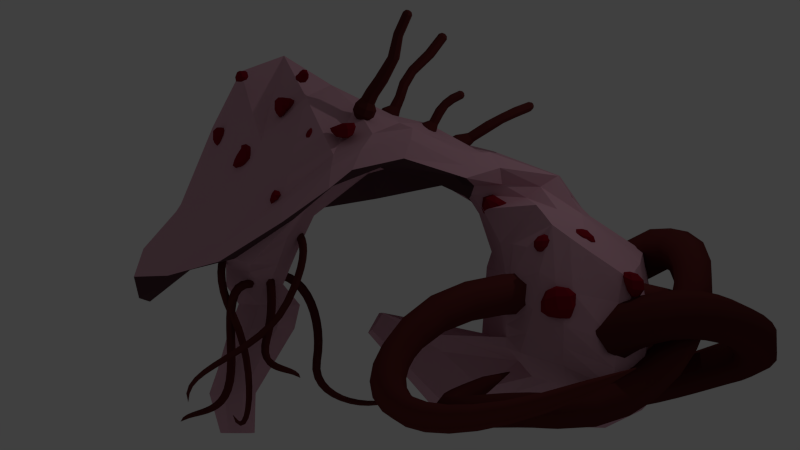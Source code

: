 # Source: fungus_creature.blend  (saved by Blender 2.72.0; exported with 4.5.12 LTS)
import bpy
from mathutils import Matrix  # noqa: F401  (used for matrix-valued properties, if any)

bpy.ops.wm.read_factory_settings(use_empty=True)
scene = bpy.context.scene
scene.name = 'Scene'

# ---- collections
col_collection_1 = bpy.data.collections.new('Collection 1'); scene.collection.children.link(col_collection_1)

# ---- materials (node trees are filled in below, after node groups)
mat_ichor = bpy.data.materials.new('ichor')
mat_ichor.alpha_threshold = 0.0
mat_ichor.use_transparent_shadow = False
mat_ichor.diffuse_color = (0.2462, 0.005496, 0.0161, 1.0)
mat_ichor.roughness = 0.5
mat_fungus_body_pink = bpy.data.materials.new('fungus_body_pink')
mat_fungus_body_pink.alpha_threshold = 0.0
mat_fungus_body_pink.use_transparent_shadow = False
mat_fungus_body_pink.diffuse_color = (0.6619, 0.3585, 0.445, 1.0)
mat_fungus_body_pink.roughness = 0.5
mat_fungus_underside = bpy.data.materials.new('fungus_underside')
mat_fungus_underside.alpha_threshold = 0.0
mat_fungus_underside.use_transparent_shadow = False
mat_fungus_underside.diffuse_color = (0.1107, 0.05297, 0.06534, 1.0)
mat_fungus_underside.roughness = 0.5
mat_tendril_red = bpy.data.materials.new('tendril_red')
mat_tendril_red.alpha_threshold = 0.0
mat_tendril_red.use_transparent_shadow = False
mat_tendril_red.diffuse_color = (0.1149, 0.02297, 0.02179, 1.0)
mat_tendril_red.roughness = 0.5
mat_tendril_red_dark = bpy.data.materials.new('tendril_red_dark')
mat_tendril_red_dark.alpha_threshold = 0.0
mat_tendril_red_dark.use_transparent_shadow = False
mat_tendril_red_dark.diffuse_color = (0.0985, 0.02013, 0.01912, 1.0)
mat_tendril_red_dark.roughness = 0.5
mat_tendril_red_light = bpy.data.materials.new('tendril_red_light')
mat_tendril_red_light.alpha_threshold = 0.0
mat_tendril_red_light.use_transparent_shadow = False
mat_tendril_red_light.diffuse_color = (0.1473, 0.02847, 0.02697, 1.0)
mat_tendril_red_light.roughness = 0.5
mat_ichor_001 = bpy.data.materials.new('ichor.001')
mat_ichor_001.alpha_threshold = 0.0
mat_ichor_001.use_transparent_shadow = False
mat_ichor_001.diffuse_color = (0.2462, 0.005496, 0.0161, 1.0)
mat_ichor_001.roughness = 0.5

# ---- material node trees

# ---- world
world_world = bpy.data.worlds.new('World'); scene.world = world_world
world_world.color = (0.05088, 0.05088, 0.05088)
world_world.use_sun_shadow = False
world_world.sun_shadow_jitter_overblur = 0.0
world_world.cycles.sampling_method = 'MANUAL'
world_world.cycles.sample_map_resolution = 256

# ---- cameras
cam_camera = bpy.data.cameras.new('Camera')
cam_camera.type = 'ORTHO'
cam_camera.clip_end = 100.0
cam_camera.lens = 35.0
cam_camera.sensor_width = 32.0
cam_camera.sensor_height = 18.0
cam_camera.ortho_scale = 13.11
cam_camera.dof.focus_distance = 0.0
cam_camera.dof.aperture_fstop = 128.0

# ---- lights
light_point = bpy.data.lights.new('Point', 'POINT')
light_point.transmission_factor = 0.0
light_point.energy = 100.0
light_point.shadow_buffer_clip_start = 0.5
light_point.shadow_soft_size = 0.1
light_point.shadow_maximum_resolution = 0.006
light_point.use_absolute_resolution = True
light_point.cycles.use_multiple_importance_sampling = False

# ---- meshes
me_sphere_019 = bpy.data.meshes.new('Sphere.019')
me_sphere_019.from_pydata([(-0.1176, 0.001079, 0.1632), (-0.1902, 0.003641, 0.06648), (-0.1902, 0.01229, -0.04629), (-0.08313, 0.08413, 0.1619), (-0.1345, 0.1378, 0.06183), (-0.1345, 0.1428, -0.08019), (-0.08313, 0.09705, -0.196), (1.998e-08, 0.1288, 0.1627), (1.297e-08, 0.227, 0.05349), (1.442e-08, 0.2349, -0.1007), (2.277e-08, 0.1526, -0.2198), (0.08313, 0.1055, 0.1635), (0.1345, 0.1892, 0.04799), (0.1345, 0.2023, -0.1069), (0.08313, 0.1292, -0.2278), (1.872e-08, 0.03224, -0.2261), (0.1176, 0.01181, 0.1634), (0.1902, 0.03776, 0.0554), (0.1902, 0.04908, -0.09345), (0.1176, 0.04674, -0.2039), (0.08313, -0.07014, 0.1773), (0.1345, -0.08985, 0.1151), (0.1345, -0.07042, -0.00176), (0.08313, -0.025, -0.14), (1.855e-08, -0.09342, 0.1928), (8.778e-09, -0.128, 0.1418), (7.571e-09, -0.1081, 0.04365), (1.703e-08, -0.05642, -0.09872), (-0.08313, -0.07098, 0.1774), (-0.1345, -0.09286, 0.1153), (-0.1345, -0.07865, 0.01), (-0.08313, -0.03674, -0.1152), (-2.164e-11, 0.0006606, 0.2005), (-0.1176, 0.01934, -0.1538)], [], [(2, 1, 4, 5), (1, 0, 3, 4), (6, 5, 9, 10), (5, 4, 8, 9), (4, 3, 7, 8), (10, 9, 13, 14), (9, 8, 12, 13), (8, 7, 11, 12), (14, 13, 18, 19), (13, 12, 17, 18), (12, 11, 16, 17), (19, 18, 22, 23), (18, 17, 21, 22), (17, 16, 20, 21), (23, 22, 26, 27), (22, 21, 25, 26), (21, 20, 24, 25), (27, 26, 30, 31), (26, 25, 29, 30), (25, 24, 28, 29), (15, 33, 6), (33, 2, 5, 6), (0, 32, 3), (15, 6, 10), (3, 32, 7), (15, 10, 14), (7, 32, 11), (15, 14, 19), (11, 32, 16), (15, 19, 23), (16, 32, 20), (15, 23, 27), (20, 32, 24), (15, 27, 31), (24, 32, 28), (15, 31, 33), (31, 30, 2, 33), (30, 29, 1, 2), (29, 28, 0, 1), (28, 32, 0)])
me_sphere_019.materials.append(mat_ichor)
me_sphere_019.use_remesh_preserve_volume = False
me_sphere_019.use_remesh_preserve_attributes = False
me_sphere_019.use_mirror_vertex_groups = False
me_sphere_019.update()
me_sphere_018 = bpy.data.meshes.new('Sphere.018')
me_sphere_018.from_pydata([(-0.1176, 0.04926, 0.1648), (-0.1902, 0.02905, 0.0615), (-0.1902, 0.007828, -0.08089), (-0.08313, 0.1982, 0.1688), (-0.1345, 0.2661, 0.06978), (-0.1345, 0.2614, -0.09992), (-0.08313, 0.184, -0.2554), (1.96e-08, 0.2642, 0.1707), (1.202e-08, 0.3838, 0.07354), (1.501e-08, 0.3762, -0.108), (2.967e-08, 0.3092, -0.2963), (0.08313, 0.1982, 0.1688), (0.1345, 0.2878, 0.03646), (0.1345, 0.3307, -0.1733), (0.08313, 0.276, -0.3291), (2.567e-08, 0.1133, -0.3292), (0.1176, 0.04926, 0.1648), (0.1902, 0.04761, 0.03504), (0.1902, 0.09981, -0.1898), (0.1176, 0.132, -0.3073), (0.08313, -0.07888, 0.1413), (0.1345, -0.1371, -0.01606), (0.1345, -0.1104, -0.1978), (0.08313, -0.01087, -0.2906), (2.212e-08, -0.1184, 0.1176), (1.804e-08, -0.1946, -0.05349), (1.983e-08, -0.1957, -0.2149), (2.637e-08, -0.08441, -0.2957), (-0.08313, -0.07888, 0.1413), (-0.1345, -0.1375, -0.01539), (-0.1345, -0.1385, -0.1656), (-0.08313, -0.049, -0.2738), (-1.635e-10, 0.05689, 0.2034), (-0.1176, 0.03864, -0.2297)], [], [(2, 1, 4, 5), (1, 0, 3, 4), (6, 5, 9, 10), (5, 4, 8, 9), (4, 3, 7, 8), (10, 9, 13, 14), (9, 8, 12, 13), (8, 7, 11, 12), (14, 13, 18, 19), (13, 12, 17, 18), (12, 11, 16, 17), (19, 18, 22, 23), (18, 17, 21, 22), (17, 16, 20, 21), (23, 22, 26, 27), (22, 21, 25, 26), (21, 20, 24, 25), (27, 26, 30, 31), (26, 25, 29, 30), (25, 24, 28, 29), (15, 33, 6), (33, 2, 5, 6), (0, 32, 3), (15, 6, 10), (3, 32, 7), (15, 10, 14), (7, 32, 11), (15, 14, 19), (11, 32, 16), (15, 19, 23), (16, 32, 20), (15, 23, 27), (20, 32, 24), (15, 27, 31), (24, 32, 28), (15, 31, 33), (31, 30, 2, 33), (30, 29, 1, 2), (29, 28, 0, 1), (28, 32, 0)])
me_sphere_018.materials.append(mat_ichor)
me_sphere_018.use_remesh_preserve_volume = False
me_sphere_018.use_remesh_preserve_attributes = False
me_sphere_018.use_mirror_vertex_groups = False
me_sphere_018.update()
me_sphere_017 = bpy.data.meshes.new('Sphere.017')
me_sphere_017.from_pydata([(-0.1176, 0.03548, 0.1812), (-0.1902, 0.01642, 0.07076), (-0.1902, 0.0008479, -0.06134), (-0.08313, 0.1388, 0.1921), (-0.1345, 0.1728, 0.08272), (-0.1345, 0.144, -0.0566), (-0.08313, 0.08313, -0.1618), (1.835e-08, 0.1821, 0.197), (1.131e-08, 0.2391, 0.08847), (1.208e-08, 0.2092, -0.05146), (2.002e-08, 0.1178, -0.1617), (0.08313, 0.1388, 0.1921), (0.1345, 0.1728, 0.08272), (0.1345, 0.144, -0.0566), (0.08313, 0.08313, -0.1618), (1.748e-08, 0.0, -0.2), (0.1176, 0.03548, 0.1812), (0.1902, 0.01642, 0.07076), (0.1902, 0.0008479, -0.06134), (0.1176, -2.538e-09, -0.1618), (0.08313, -0.06416, 0.1721), (0.1345, -0.1328, 0.06272), (0.1345, -0.1345, -0.0618), (0.08313, -0.08313, -0.1618), (1.953e-08, -0.09859, 0.1721), (1.256e-08, -0.1899, 0.06195), (1.257e-08, -0.1902, -0.0618), (2.002e-08, -0.1176, -0.1618), (-0.08313, -0.06416, 0.1721), (-0.1345, -0.1328, 0.06272), (-0.1345, -0.1345, -0.0618), (-0.08313, -0.08313, -0.1618), (-1.265e-09, 0.04889, 0.2267), (-0.1176, -2.538e-09, -0.1618)], [], [(2, 1, 4, 5), (1, 0, 3, 4), (6, 5, 9, 10), (5, 4, 8, 9), (4, 3, 7, 8), (10, 9, 13, 14), (9, 8, 12, 13), (8, 7, 11, 12), (14, 13, 18, 19), (13, 12, 17, 18), (12, 11, 16, 17), (19, 18, 22, 23), (18, 17, 21, 22), (17, 16, 20, 21), (23, 22, 26, 27), (22, 21, 25, 26), (21, 20, 24, 25), (27, 26, 30, 31), (26, 25, 29, 30), (25, 24, 28, 29), (15, 33, 6), (33, 2, 5, 6), (0, 32, 3), (15, 6, 10), (3, 32, 7), (15, 10, 14), (7, 32, 11), (15, 14, 19), (11, 32, 16), (15, 19, 23), (16, 32, 20), (15, 23, 27), (20, 32, 24), (15, 27, 31), (24, 32, 28), (15, 31, 33), (31, 30, 2, 33), (30, 29, 1, 2), (29, 28, 0, 1), (28, 32, 0)])
me_sphere_017.materials.append(mat_ichor)
me_sphere_017.use_remesh_preserve_volume = False
me_sphere_017.use_remesh_preserve_attributes = False
me_sphere_017.use_mirror_vertex_groups = False
me_sphere_017.update()
me_sphere_016 = bpy.data.meshes.new('Sphere.016')
me_sphere_016.from_pydata([(-0.1176, -0.01724, 0.1394), (-0.1902, -0.001528, 0.05982), (-0.1902, 0.0007642, -0.05859), (-0.08313, 0.05087, 0.1199), (-0.1345, 0.1196, 0.0424), (-0.1345, 0.1338, -0.06231), (-0.08313, 0.09174, -0.1256), (2.314e-08, 0.06698, 0.09605), (1.472e-08, 0.1554, 0.01649), (1.299e-08, 0.1818, -0.07058), (1.831e-08, 0.1262, -0.1256), (0.08313, 0.02445, 0.08553), (0.1345, 0.09021, 0.005347), (0.1345, 0.118, -0.06155), (0.08313, 0.09321, -0.1019), (1.306e-08, 0.02222, -0.1067), (0.1176, -0.05058, 0.09605), (0.1902, -0.03327, 0.03113), (0.1902, -0.004409, -0.01699), (0.1176, 0.02141, -0.06063), (0.08313, -0.1153, 0.1204), (0.1345, -0.1464, 0.07138), (0.1345, -0.1206, 0.0207), (0.08313, -0.05432, -0.03929), (2.108e-08, -0.1348, 0.1394), (1.187e-08, -0.1886, 0.07651), (9.101e-09, -0.1728, 0.0114), (1.499e-08, -0.09227, -0.05559), (-0.08313, -0.1004, 0.1394), (-0.1345, -0.1344, 0.06303), (-0.1345, -0.127, -0.03046), (-0.08313, -0.067, -0.09406), (2.74e-09, -0.04445, 0.1422), (-0.1176, 0.008619, -0.1256)], [], [(2, 1, 4, 5), (1, 0, 3, 4), (6, 5, 9, 10), (5, 4, 8, 9), (4, 3, 7, 8), (10, 9, 13, 14), (9, 8, 12, 13), (8, 7, 11, 12), (14, 13, 18, 19), (13, 12, 17, 18), (12, 11, 16, 17), (19, 18, 22, 23), (18, 17, 21, 22), (17, 16, 20, 21), (23, 22, 26, 27), (22, 21, 25, 26), (21, 20, 24, 25), (27, 26, 30, 31), (26, 25, 29, 30), (25, 24, 28, 29), (15, 33, 6), (33, 2, 5, 6), (0, 32, 3), (15, 6, 10), (3, 32, 7), (15, 10, 14), (7, 32, 11), (15, 14, 19), (11, 32, 16), (15, 19, 23), (16, 32, 20), (15, 23, 27), (20, 32, 24), (15, 27, 31), (24, 32, 28), (15, 31, 33), (31, 30, 2, 33), (30, 29, 1, 2), (29, 28, 0, 1), (28, 32, 0)])
me_sphere_016.materials.append(mat_ichor)
me_sphere_016.use_remesh_preserve_volume = False
me_sphere_016.use_remesh_preserve_attributes = False
me_sphere_016.use_mirror_vertex_groups = False
me_sphere_016.update()
me_sphere_015 = bpy.data.meshes.new('Sphere.015')
me_sphere_015.from_pydata([(-0.1176, 0.01852, 0.1424), (-0.1902, 0.01456, 0.05584), (-0.1902, 0.0164, -0.04513), (-0.08313, 0.1243, 0.1134), (-0.1345, 0.1816, 0.006396), (-0.1345, 0.1696, -0.1031), (-0.08313, 0.09468, -0.1719), (2.99e-08, 0.17, 0.1001), (2.561e-08, 0.2595, -0.01969), (2.245e-08, 0.2427, -0.1235), (2.385e-08, 0.1379, -0.1857), (0.08313, 0.1243, 0.1134), (0.1345, 0.1816, 0.006396), (0.1345, 0.1696, -0.1031), (0.08313, 0.09468, -0.1719), (2.775e-08, 0.0277, -0.1586), (0.1176, 0.01852, 0.1424), (0.1902, 0.01456, 0.05584), (0.1902, 0.0164, -0.04513), (0.1176, 0.02448, -0.127), (0.08313, -0.06744, 0.1808), (0.1345, -0.08699, 0.1341), (0.1345, -0.07078, 0.03516), (0.08313, -0.02745, -0.07708), (3.035e-08, -0.08969, 0.2034), (3.902e-08, -0.1192, 0.1698), (4.748e-08, -0.0965, 0.0808), (4.647e-08, -0.04657, -0.05377), (-0.08313, -0.06744, 0.1808), (-0.1345, -0.08699, 0.1341), (-0.1345, -0.07078, 0.03516), (-0.08313, -0.02745, -0.07708), (3.832e-09, 0.02035, 0.1761), (-0.1176, 0.02448, -0.127)], [], [(2, 1, 4, 5), (1, 0, 3, 4), (6, 5, 9, 10), (5, 4, 8, 9), (4, 3, 7, 8), (10, 9, 13, 14), (9, 8, 12, 13), (8, 7, 11, 12), (14, 13, 18, 19), (13, 12, 17, 18), (12, 11, 16, 17), (19, 18, 22, 23), (18, 17, 21, 22), (17, 16, 20, 21), (23, 22, 26, 27), (22, 21, 25, 26), (21, 20, 24, 25), (27, 26, 30, 31), (26, 25, 29, 30), (25, 24, 28, 29), (15, 33, 6), (33, 2, 5, 6), (0, 32, 3), (15, 6, 10), (3, 32, 7), (15, 10, 14), (7, 32, 11), (15, 14, 19), (11, 32, 16), (15, 19, 23), (16, 32, 20), (15, 23, 27), (20, 32, 24), (15, 27, 31), (24, 32, 28), (15, 31, 33), (31, 30, 2, 33), (30, 29, 1, 2), (29, 28, 0, 1), (28, 32, 0)])
me_sphere_015.materials.append(mat_ichor)
me_sphere_015.use_remesh_preserve_volume = False
me_sphere_015.use_remesh_preserve_attributes = False
me_sphere_015.use_mirror_vertex_groups = False
me_sphere_015.update()
me_sphere_014 = bpy.data.meshes.new('Sphere.014')
me_sphere_014.from_pydata([(-0.1176, 0.1485, 0.1355), (-0.1902, 0.06455, 0.0602), (-0.1902, 0.02893, -0.04901), (-0.08313, 0.3427, 0.08031), (-0.1345, 0.3138, 0.01157), (-0.1345, 0.1915, -0.01521), (-0.08313, 0.1222, -0.08553), (2.123e-08, 0.4221, 0.06214), (1.351e-08, 0.4273, -0.01723), (1.3e-08, 0.2997, -0.04142), (2.019e-08, 0.1597, -0.07144), (0.08313, 0.3427, 0.08031), (0.1345, 0.3138, 0.01157), (0.1345, 0.1915, -0.01521), (0.08313, 0.1222, -0.08553), (1.778e-08, 0.07419, -0.1617), (0.1176, 0.1485, 0.1355), (0.1902, 0.06455, 0.0602), (0.1902, 0.02893, -0.04901), (0.1176, 0.05203, -0.1326), (0.08313, -0.009918, 0.1569), (0.1345, -0.1125, 0.05032), (0.1345, -0.08373, -0.09498), (0.08313, -0.009874, -0.179), (2.031e-08, -0.04435, 0.1569), (1.269e-08, -0.1611, 0.04168), (1.282e-08, -0.1268, -0.1066), (2.035e-08, -0.03361, -0.1866), (-0.08313, -0.009918, 0.1569), (-0.1345, -0.1125, 0.05032), (-0.1345, -0.08373, -0.09498), (-0.08313, -0.009874, -0.179), (8.64e-10, 0.2186, 0.1427), (-0.1176, 0.05203, -0.1326)], [], [(2, 1, 4, 5), (1, 0, 3, 4), (6, 5, 9, 10), (5, 4, 8, 9), (4, 3, 7, 8), (10, 9, 13, 14), (9, 8, 12, 13), (8, 7, 11, 12), (14, 13, 18, 19), (13, 12, 17, 18), (12, 11, 16, 17), (19, 18, 22, 23), (18, 17, 21, 22), (17, 16, 20, 21), (23, 22, 26, 27), (22, 21, 25, 26), (21, 20, 24, 25), (27, 26, 30, 31), (26, 25, 29, 30), (25, 24, 28, 29), (15, 33, 6), (33, 2, 5, 6), (0, 32, 3), (15, 6, 10), (3, 32, 7), (15, 10, 14), (7, 32, 11), (15, 14, 19), (11, 32, 16), (15, 19, 23), (16, 32, 20), (15, 23, 27), (20, 32, 24), (15, 27, 31), (24, 32, 28), (15, 31, 33), (31, 30, 2, 33), (30, 29, 1, 2), (29, 28, 0, 1), (28, 32, 0)])
me_sphere_014.materials.append(mat_ichor)
me_sphere_014.use_remesh_preserve_volume = False
me_sphere_014.use_remesh_preserve_attributes = False
me_sphere_014.use_mirror_vertex_groups = False
me_sphere_014.update()
me_cube_001 = bpy.data.meshes.new('Cube.001')
me_cube_001.from_pydata([(1.027, -0.9177, -0.4911), (1.684, 0.8033, -0.9955), (-3.24, 0.7316, -0.964), (-2.918, -0.9207, -0.4639), (1.818, -0.7789, 1.378), (1.423, 1.138, 0.533), (-3.339, -0.7267, 1.383), (2.246, 0.2171, 1.322), (1.805, -0.1125, -0.935), (-3.783, 0.2058, 1.332), (-3.524, -0.1205, -0.9401), (-0.8981, 1.205, 0.8207), (-0.9509, 1.099, -1.295), (-0.7513, -1.362, 1.301), (-0.955, -3.387, -0.02548), (-0.9498, -0.4631, -1.559), (-0.8076, 0.2493, 1.887), (1.459, -1.122, 0.1062), (1.655, 1.167, -0.3373), (-3.275, 1.093, -0.3263), (-3.25, -1.134, 0.03347), (2.463, -0.18, 0.1048), (-4.228, -0.2145, 0.08967), (-0.9462, 1.398, -0.3515), (-0.8636, -1.52, -0.05824), (1.418, -0.7004, -0.7424), (-3.616, -0.3197, 1.733), (2.067, -0.3718, 1.745), (-3.284, -0.7012, -0.6864), (-0.949, -2.326, -1.242), (-0.5548, -1.729, 2.176), (-3.904, -0.7152, 0.34), (2.094, -0.69, 0.3502), (1.915, 0.9061, 0.8555), (-3.528, 0.357, -1.135), (1.817, 0.4136, -1.148), (-3.463, 0.8102, 0.8979), (-0.9492, 0.4997, -1.586), (-0.8628, 1.123, 1.308), (2.141, 0.6929, -0.2403), (-3.854, 0.5973, -0.2333), (-1.893, 1.113, 0.6871), (-1.42, -3.319, 0.03371), (-2.093, -0.5504, -1.345), (-2.053, 1.005, -1.169), (-2.58, -1.193, 1.437), (-2.552, 0.1677, 1.944), (-2.052, 1.32, -0.2992), (-2.233, -1.338, -0.1923), (-2.078, -2.197, -1.077), (-2.806, -0.566, 2.08), (-2.179, 0.5206, -1.4), (-2.088, 1.019, 1.11), (0.2058, 0.9995, -1.175), (1.014, -1.221, 1.437), (0.9686, 0.1159, 1.923), (0.1365, 1.15, 0.6767), (-0.4902, -3.323, 0.01919), (0.1902, -0.5485, -1.388), (0.4812, -1.275, -0.1755), (0.2255, 1.354, -0.3045), (1.488, -0.6319, 2.069), (0.1802, -2.218, -1.11), (0.4387, 1.072, 1.098), (0.3134, 0.5224, -1.435), (1.68, 1.066, -0.7467), (-3.387, 0.9841, -0.7255), (-3.149, -1.153, -0.293), (2.263, -0.1917, -0.572), (-4.155, -0.2579, -0.5706), (-0.9478, 1.434, -0.9557), (-0.9411, -3.223, 0.2675), (1.28, -1.112, -0.2732), (-3.698, -0.9289, -0.3597), (1.792, -0.8945, -0.3569), (2.123, 0.6271, -0.944), (-3.865, 0.5561, -0.9272), (-2.128, 1.282, -0.8513), (-1.503, -3.162, 0.301), (-0.3838, -3.142, 0.3), (0.3021, 1.31, -0.8592), (1.732, -1.068, 0.8099), (1.476, 1.244, 0.1533), (-3.406, -1.041, 0.7649), (2.405, -0.02958, 0.6244), (-4.057, -0.03921, 0.6488), (-0.9376, 1.304, 0.3465), (-0.7902, -1.442, 1.05), (-3.821, -0.557, 0.9937), (2.145, -0.5804, 0.9661), (1.938, 0.9287, 0.4268), (-3.628, 0.8207, 0.4459), (-2.007, 1.277, 0.3071), (-2.247, -1.132, 0.8927), (0.6406, -1.147, 0.8945), (0.1924, 1.306, 0.3033), (-2.95, 1.046, 0.5438), (-3.163, 1.159, 0.1428), (-0.6176, -1.568, 1.924), (-0.809, -0.3797, 2.425), (-0.3427, -2.503, 2.587), (-2.125, -1.43, 1.938), (-2.007, -0.2488, 2.547), (-2.139, -0.7538, 2.238), (0.6475, -1.506, 2.0), (0.39, -0.2764, 2.544), (0.5278, -0.7976, 2.186), (-0.8089, -1.541, 2.914), (-1.946, -1.717, 2.134), (-2.3, -1.338, 2.95), (-2.486, -1.225, 2.496), (0.578, -1.695, 2.236), (0.5582, -1.39, 2.93), (0.5968, -1.169, 2.399), (-0.8108, -2.39, 3.398), (0.7716, -4.349, 2.364), (-1.972, -1.891, 2.291), (-2.171, -2.109, 3.103), (-2.284, -2.154, 2.39), (0.6094, -1.646, 2.381), (0.9487, -1.806, 2.918), (1.351, -1.779, 2.507), (-1.502, 1.048, -1.231), (-1.68, -1.258, 1.36), (-1.588, 0.1622, 1.878), (-1.499, 1.359, -0.325), (-1.475, 1.067, 1.209), (-1.396, 1.158, 0.755), (-1.188, -3.352, 0.01289), (-1.522, -0.4931, -1.453), (-1.548, -1.446, -0.05434), (-1.514, -2.253, -1.151), (-1.564, 0.5103, -1.493), (-1.222, -3.202, 0.2969), (-1.538, 1.359, -0.9038), (-1.519, -1.286, 0.9718), (-1.472, 1.29, 0.3267), (-1.377, -1.457, 1.925), (-1.408, -0.3131, 2.465), (-1.303, -1.623, 2.169), (-1.342, -1.523, 2.924), (-1.091, -2.521, 2.54), (-1.495, -2.286, 3.185), (-1.499, -2.93, 2.738), (-0.3808, 1.177, 0.749), (-0.7226, -3.355, -0.001458), (-0.3798, -0.4942, -1.475), (-0.1912, -1.419, -0.05344), (-0.3844, -2.262, -1.17), (-0.3179, 0.512, -1.51), (-0.3726, 1.046, -1.235), (0.1369, -1.288, 1.374), (-0.02551, 0.1654, 1.875), (-0.3604, 1.376, -0.3278), (-0.2121, 1.093, 1.207), (-0.3228, 1.372, -0.9079), (-0.6625, -3.191, 0.2874), (-0.3726, 1.305, 0.3245), (-0.07479, -1.292, 0.9809), (0.07723, -1.5, 1.977), (-0.2095, -0.33, 2.464), (0.07872, -1.693, 2.226), (-0.276, -1.511, 2.927), (0.5112, -2.026, 2.61), (-0.1198, -2.379, 3.21), (1.25, -2.725, 2.733), (-0.2131, -3.122, 2.653), (-0.7435, -2.986, 3.54), (-2.819, -3.202, 3.3), (-2.847, -3.252, 2.167), (1.347, -2.657, 3.327), (1.84, -2.797, 2.829), (-0.886, -3.312, 2.653), (-1.782, -3.055, 3.444), (-1.516, -3.386, 2.897), (1.003, -3.231, 2.702), (0.3079, -2.87, 3.414), (1.628, -3.197, 2.76), (-0.5289, -3.99, 4.034), (-2.844, -4.389, 3.498), (-2.905, -4.445, 1.967), (1.747, -3.313, 3.234), (2.307, -3.647, 2.64), (0.5102, -4.451, 2.283), (-1.796, -4.144, 3.837), (-1.535, -4.698, 2.743), (1.78, -4.272, 1.889), (0.7478, -3.598, 3.703), (2.091, -4.071, 2.333), (-0.2195, -4.763, 4.513), (-2.505, -5.424, 3.4), (-2.787, -5.7, 1.515), (1.954, -3.953, 2.89), (2.536, -4.033, 2.327), (0.6347, -5.176, 1.925), (-1.611, -5.309, 4.042), (-1.469, -5.72, 2.265), (2.019, -4.734, 1.478), (1.172, -4.406, 3.839), (2.467, -4.605, 1.833), (1.376, -5.834, 1.136), (0.007126, -5.474, 4.255), (-2.131, -5.873, 2.81), (-2.366, -6.268, 1.051), (2.012, -4.781, 2.206), (2.601, -4.799, 1.782), (0.7899, -5.785, 1.434), (-1.173, -5.932, 3.344), (-0.3605, -6.173, 1.102), (1.978, -5.326, 1.094), (1.188, -5.143, 3.107), (1.872, -5.571, 1.185), (0.2587, -6.355, 2.159), (0.4661, -7.225, 0.8901), (-1.282, -6.574, 1.633), (-1.605, -6.961, 0.4814), (1.725, -5.699, 1.808), (2.16, -5.824, 1.14), (-0.5146, -6.454, 2.078), (-0.5217, -7.14, 0.5393), (0.339, -6.644, 1.068), (1.033, -6.017, 2.113), (1.243, -6.67, 0.9075), (1.087, -4.659, 1.531), (0.9254, -4.863, 0.8435), (0.6103, -4.751, 1.6), (1.256, -5.713, 1.035), (0.7989, -5.677, 1.151), (0.7607, -4.593, 0.4197), (1.555, -4.556, 1.291), (0.6779, -5.223, 1.412), (1.74, -4.867, 1.087), (1.717, -5.316, 0.9619), (0.6819, -4.686, 0.04222), (0.5327, -4.941, 0.8122), (1.308, -4.777, 0.7655), (0.5987, -5.314, 0.7952), (1.465, -5.032, 0.7039), (1.087, -5.711, 0.7463), (0.7113, -5.679, 0.768), (1.455, -5.395, 0.6866), (0.5395, -5.279, -1.054), (0.3453, -4.677, 0.4066), (1.171, -4.502, 0.4283), (0.4135, -5.075, 0.4183), (1.34, -4.775, 0.4247), (0.9304, -5.505, 0.4429), (0.5291, -5.468, 0.4309), (1.329, -5.166, 0.4271), (0.569, -5.245, -1.667), (0.244, -4.775, 0.04137), (1.112, -4.591, 0.04313), (0.3109, -5.199, 0.04141), (1.286, -4.881, 0.04341), (0.8482, -5.657, 0.04253), (0.4264, -5.618, 0.04172), (1.269, -5.296, 0.04345), (0.2002, -5.354, -1.015), (0.8675, -5.228, -1.02), (0.2597, -5.672, -1.031), (0.9989, -5.442, -1.017), (0.6599, -5.975, -1.064), (0.3461, -5.986, -1.021), (0.9808, -5.744, -1.024), (0.6308, -5.558, -1.674), (0.3968, -5.394, -1.673), (0.7378, -5.303, -1.674), (0.4235, -5.596, -1.671), (0.8065, -5.451, -1.674), (0.6333, -5.806, -1.664), (0.4685, -5.788, -1.672), (0.7993, -5.662, -1.672), (2.157, -0.07989, 1.531), (-3.404, -0.4197, -0.7919), (-4.066, -0.4706, 0.2146), (1.612, -0.4169, -0.8232), (-3.7, -0.06228, 1.529), (-0.9494, -1.641, -1.399), (2.279, -0.4408, 0.2272), (-2.086, -1.614, -1.2), (-2.679, -0.2176, 2.012), (1.228, -0.2846, 1.996), (0.1852, -1.624, -1.242), (2.027, -0.5562, -0.4636), (-3.926, -0.5995, -0.4625), (2.275, -0.3183, 0.7933), (-3.939, -0.3074, 0.8197), (-2.062, -0.5208, 2.393), (0.4551, -0.5603, 2.365), (-2.562, -1.265, 2.728), (0.7657, -1.222, 2.674), (-2.227, -2.126, 2.729), (1.15, -1.82, 2.715), (-1.518, -1.621, -1.297), (-0.3821, -1.625, -1.318), (-2.942, -3.122, 2.543), (1.593, -2.684, 3.135), (-2.979, -4.386, 2.61), (2.027, -3.498, 2.973), (-2.646, -5.562, 2.423), (2.245, -3.994, 2.684), (-2.248, -6.07, 1.875), (2.306, -4.79, 2.072), (0.3624, -7.068, 1.349), (-1.444, -7.034, 0.9506), (1.943, -5.762, 1.438), (-0.5181, -7.077, 1.13), (1.138, -6.652, 1.354), (0.9078, 0.9063, -1.09), (1.396, -1.011, 1.421), (1.575, 0.164, 1.652), (0.9044, 1.265, -0.3201), (1.763, -0.5084, 1.921), (1.14, 0.9932, 0.9975), (0.7477, 1.145, 0.6059), (0.2305, -2.181, -0.3383), (0.9574, -0.3414, -1.153), (0.9457, -1.203, -0.08731), (0.7681, -1.497, -0.9341), (1.028, 0.4707, -1.259), (0.4065, -2.178, -0.06245), (0.9564, 1.194, -0.8064), (1.159, -1.109, 0.8402), (0.802, 1.277, 0.2286), (1.669, -0.1873, 1.786), (0.8628, -1.051, -1.03), (1.369, -1.117, -0.1017), (1.667, 1.117, -0.5527), (-3.331, 1.039, -0.5369), (-3.199, -1.144, -0.1467), (2.363, -0.1858, -0.2624), (-4.191, -0.2362, -0.2664), (-0.947, 1.416, -0.6752), (-0.9024, -2.371, 0.1552), (-3.801, -0.822, -0.04298), (1.943, -0.7923, -0.03895), (2.132, 0.66, -0.6212), (-3.86, 0.5767, -0.6083), (-2.09, 1.301, -0.5937), (-1.868, -2.25, 0.03784), (0.04871, -2.209, 0.05447), (0.2638, 1.332, -0.6006), (-1.385, -2.324, 0.1294), (-1.518, 1.359, -0.6344), (-0.3416, 1.374, -0.6379), (-0.4268, -2.305, 0.1339), (2.153, -0.4985, -0.1498), (-3.996, -0.535, -0.1525), (0.6761, -1.69, -0.2175), (0.9304, 1.23, -0.5779)], [], [(75, 35, 1, 65), (77, 44, 2, 66), (73, 28, 3, 67), (320, 315, 0, 72), (51, 34, 2, 44), (313, 33, 5, 314), (283, 275, 8, 68), (76, 34, 10, 69), (279, 273, 10, 43), (324, 272, 7, 310), (155, 150, 12, 70), (133, 128, 14, 71), (149, 37, 12, 150), (126, 38, 11, 127), (294, 277, 15, 146), (151, 159, 98, 13), (90, 39, 18, 82), (88, 31, 20, 83), (322, 317, 17, 81), (285, 278, 21, 84), (91, 40, 22, 85), (157, 153, 23, 86), (135, 130, 24, 87), (284, 273, 28, 73), (72, 0, 25, 74), (42, 3, 28, 49), (309, 4, 27, 312), (145, 14, 29, 148), (152, 160, 105, 55), (286, 274, 31, 88), (81, 17, 32, 89), (68, 8, 35, 75), (43, 10, 34, 51), (310, 7, 33, 313), (66, 2, 34, 76), (146, 15, 37, 149), (124, 16, 38, 126), (84, 21, 39, 90), (134, 122, 44, 77), (132, 51, 44, 122), (293, 279, 43, 129), (67, 3, 42, 78), (276, 280, 46, 9), (136, 125, 47, 92), (83, 20, 48, 93), (128, 42, 49, 131), (6, 45, 50, 26), (129, 43, 51, 132), (9, 46, 52, 36), (156, 145, 57, 79), (154, 63, 56, 144), (281, 288, 106, 61), (321, 308, 53, 80), (319, 64, 53, 308), (325, 282, 58, 316), (158, 147, 59, 94), (323, 311, 60, 95), (61, 106, 104, 54), (315, 57, 62, 318), (152, 55, 63, 154), (316, 58, 64, 319), (336, 75, 65, 327), (338, 77, 66, 328), (334, 73, 67, 329), (348, 320, 72, 326), (346, 283, 68, 330), (337, 76, 69, 331), (344, 155, 70, 332), (342, 133, 71, 333), (347, 284, 73, 334), (326, 72, 74, 335), (330, 68, 75, 336), (328, 66, 76, 337), (343, 134, 77, 338), (329, 67, 78, 339), (345, 156, 79, 340), (349, 321, 80, 341), (33, 90, 82, 5), (26, 88, 83, 6), (309, 322, 81, 4), (272, 285, 84, 7), (36, 91, 85, 9), (144, 157, 86, 11), (123, 135, 87, 13), (276, 286, 88, 26), (4, 81, 89, 27), (7, 84, 90, 33), (127, 136, 92, 41), (6, 83, 93, 45), (151, 158, 94, 54), (314, 323, 95, 56), (159, 161, 30, 98), (160, 162, 112, 105), (288, 290, 113, 106), (106, 113, 111, 104), (45, 101, 103, 50), (280, 287, 102, 46), (124, 138, 99, 16), (123, 137, 101, 45), (161, 163, 100, 30), (162, 164, 120, 112), (290, 292, 121, 113), (113, 121, 119, 111), (101, 108, 110, 103), (287, 289, 109, 102), (138, 140, 107, 99), (137, 139, 108, 101), (117, 168, 173, 142), (143, 174, 169, 118), (141, 172, 174, 143), (163, 119, 121, 165), (108, 116, 118, 110), (289, 291, 117, 109), (140, 142, 114, 107), (139, 141, 116, 108), (78, 42, 128, 133), (52, 126, 127, 41), (93, 48, 130, 135), (46, 124, 126, 52), (70, 12, 122, 134), (37, 132, 122, 12), (277, 293, 129, 15), (86, 23, 125, 136), (14, 128, 131, 29), (15, 129, 132, 37), (339, 78, 133, 342), (332, 70, 134, 343), (45, 93, 135, 123), (11, 86, 136, 127), (46, 102, 138, 124), (13, 98, 137, 123), (102, 109, 140, 138), (98, 30, 139, 137), (163, 175, 166, 100), (116, 141, 143, 118), (109, 117, 142, 140), (30, 100, 141, 139), (80, 53, 150, 155), (64, 149, 150, 53), (282, 294, 146, 58), (54, 104, 159, 151), (95, 60, 153, 157), (57, 145, 148, 62), (16, 99, 160, 152), (58, 146, 149, 64), (71, 14, 145, 156), (38, 154, 144, 11), (87, 24, 147, 158), (16, 152, 154, 38), (341, 80, 155, 344), (333, 71, 156, 345), (56, 95, 157, 144), (13, 87, 158, 151), (104, 111, 161, 159), (99, 107, 162, 160), (111, 119, 163, 161), (107, 114, 164, 162), (114, 167, 176, 164), (165, 177, 175, 163), (168, 179, 184, 173), (174, 185, 180, 169), (172, 183, 185, 174), (175, 186, 115, 166), (167, 178, 187, 176), (177, 188, 186, 175), (292, 296, 171, 121), (121, 171, 177, 165), (164, 176, 170, 120), (291, 295, 168, 117), (142, 173, 167, 114), (100, 166, 172, 141), (179, 190, 195, 184), (185, 196, 191, 180), (183, 194, 196, 185), (178, 189, 198, 187), (188, 199, 197, 186), (296, 298, 182, 171), (171, 182, 188, 177), (176, 187, 181, 170), (295, 297, 179, 168), (173, 184, 178, 167), (166, 115, 183, 172), (190, 202, 207, 195), (196, 208, 203, 191), (194, 206, 208, 196), (189, 201, 210, 198), (199, 211, 209, 197), (298, 300, 193, 182), (182, 193, 199, 188), (187, 198, 192, 181), (297, 299, 190, 179), (184, 195, 189, 178), (206, 227, 226, 200), (202, 214, 218, 207), (208, 219, 215, 203), (200, 220, 208, 206), (201, 212, 221, 210), (220, 200, 209, 211), (300, 302, 205, 193), (193, 205, 211, 199), (198, 210, 204, 192), (299, 301, 202, 190), (195, 207, 201, 189), (306, 303, 212, 218), (220, 211, 222, 213), (307, 305, 216, 221), (304, 306, 218, 214), (303, 307, 221, 212), (213, 219, 208, 220), (302, 305, 217, 205), (205, 217, 222, 211), (210, 221, 216, 204), (301, 304, 214, 202), (207, 218, 212, 201), (115, 223, 225, 183), (232, 240, 237, 231), (236, 244, 247, 239), (240, 248, 245, 237), (239, 247, 246, 238), (238, 246, 248, 240), (231, 237, 235, 229), (244, 252, 255, 247), (248, 256, 253, 245), (247, 255, 254, 246), (246, 254, 256, 248), (237, 245, 243, 235), (235, 243, 228, 224), (234, 242, 244, 236), (224, 228, 242, 234), (252, 259, 262, 255), (256, 263, 260, 253), (255, 262, 261, 254), (254, 261, 263, 256), (245, 253, 251, 243), (243, 251, 233, 228), (242, 250, 252, 244), (228, 233, 250, 242), (259, 267, 270, 262), (263, 271, 268, 260), (262, 270, 269, 261), (261, 269, 271, 263), (253, 260, 258, 251), (251, 258, 241, 233), (250, 257, 259, 252), (233, 241, 257, 250), (266, 268, 264, 249), (268, 271, 269, 264), (249, 264, 267, 265), (264, 269, 270, 267), (260, 268, 266, 258), (258, 266, 249, 241), (257, 265, 267, 259), (241, 249, 265, 257), (92, 47, 19, 97), (97, 19, 40, 91), (36, 52, 41, 96), (41, 92, 97, 96), (96, 97, 91, 36), (194, 230, 227, 206), (209, 232, 231, 197), (200, 226, 232, 209), (197, 231, 229, 186), (186, 229, 223, 115), (183, 225, 230, 194), (230, 236, 239, 227), (227, 239, 238, 226), (226, 238, 240, 232), (229, 235, 224, 223), (225, 234, 236, 230), (223, 224, 234, 225), (74, 25, 275, 283), (49, 28, 273, 279), (312, 27, 272, 324), (148, 29, 277, 294), (89, 32, 278, 285), (69, 10, 273, 284), (85, 22, 274, 286), (131, 49, 279, 293), (26, 50, 280, 276), (55, 105, 288, 281), (318, 62, 282, 325), (335, 74, 283, 346), (331, 69, 284, 347), (27, 89, 285, 272), (9, 85, 286, 276), (105, 112, 290, 288), (50, 103, 287, 280), (112, 120, 292, 290), (103, 110, 289, 287), (110, 118, 291, 289), (29, 131, 293, 277), (62, 148, 294, 282), (120, 170, 296, 292), (118, 169, 295, 291), (170, 181, 298, 296), (169, 180, 297, 295), (181, 192, 300, 298), (180, 191, 299, 297), (192, 204, 302, 300), (191, 203, 301, 299), (219, 213, 303, 306), (222, 217, 305, 307), (215, 219, 306, 304), (213, 222, 307, 303), (204, 216, 305, 302), (203, 215, 304, 301), (79, 57, 315, 320), (63, 313, 314, 56), (281, 324, 310, 55), (94, 59, 317, 322), (54, 309, 312, 61), (55, 310, 313, 63), (65, 1, 308, 321), (35, 319, 308, 1), (275, 325, 316, 8), (82, 18, 311, 323), (0, 315, 318, 25), (8, 316, 319, 35), (340, 79, 320, 348), (327, 65, 321, 349), (54, 94, 322, 309), (5, 82, 323, 314), (61, 312, 324, 281), (25, 318, 325, 275), (39, 336, 327, 18), (47, 338, 328, 19), (31, 334, 329, 20), (317, 348, 326, 17), (278, 346, 330, 21), (40, 337, 331, 22), (153, 344, 332, 23), (130, 342, 333, 24), (274, 347, 334, 31), (17, 326, 335, 32), (21, 330, 336, 39), (19, 328, 337, 40), (125, 343, 338, 47), (20, 329, 339, 48), (147, 345, 340, 59), (311, 349, 341, 60), (48, 339, 342, 130), (23, 332, 343, 125), (60, 341, 344, 153), (24, 333, 345, 147), (32, 335, 346, 278), (22, 331, 347, 274), (59, 340, 348, 317), (18, 327, 349, 311)])
me_cube_001.polygons.foreach_set('material_index', [0, 0, 0, 0, 0, 0, 0, 0, 0, 0, 0, 0, 0, 0, 0, 0, 0, 0, 0, 0, 0, 0, 0, 0, 0, 0, 0, 0, 0, 0, 0, 0, 0, 0, 0, 0, 0, 0, 0, 0, 0, 0, 0, 0, 0, 0, 0, 0, 0, 0, 0, 0, 0, 0, 0, 0, 0, 0, 0, 0, 0, 0, 0, 0, 0, 0, 0, 0, 0, 0, 0, 0, 0, 0, 0, 0, 0, 0, 0, 0, 0, 0, 0, 0, 0, 0, 0, 0, 0, 0, 0, 0, 0, 0, 0, 0, 0, 0, 0, 1, 0, 0, 0, 0, 0, 0, 0, 0, 1, 1, 1, 0, 0, 0, 1, 0, 0, 0, 0, 0, 0, 0, 0, 0, 0, 0, 0, 0, 0, 0, 0, 0, 0, 1, 1, 0, 1, 0, 0, 0, 0, 0, 0, 0, 0, 0, 0, 0, 0, 0, 0, 0, 0, 0, 0, 1, 0, 0, 1, 0, 1, 0, 0, 0, 0, 0, 1, 0, 0, 0, 1, 0, 1, 0, 0, 0, 0, 1, 0, 0, 0, 0, 0, 1, 0, 0, 0, 0, 1, 0, 0, 0, 0, 0, 1, 0, 0, 0, 0, 1, 0, 0, 0, 0, 1, 0, 0, 0, 1, 0, 1, 0, 0, 0, 0, 0, 0, 0, 0, 0, 0, 0, 0, 0, 0, 0, 0, 0, 0, 0, 0, 0, 0, 0, 0, 0, 0, 0, 0, 0, 0, 0, 0, 0, 0, 0, 0, 0, 0, 0, 0, 0, 0, 0, 0, 0, 0, 0, 0, 0, 0, 0, 0, 0, 0, 0, 0, 0, 0, 0, 0, 0, 0, 0, 0, 0, 0, 0, 0, 0, 0, 0, 0, 0, 0, 0, 0, 0, 0, 0, 0, 0, 0, 0, 0, 0, 0, 0, 0, 0, 0, 0, 0, 0, 0, 0, 0, 0, 0, 0, 0, 0, 0, 0, 0, 0, 0, 0, 0, 0, 0, 0, 0, 0, 0, 0, 0, 0, 0, 0, 0, 0, 0, 0, 0, 0, 0, 0, 0, 0, 0, 0, 0, 0, 0, 0, 0, 0])
me_cube_001.materials.append(mat_fungus_body_pink)
me_cube_001.materials.append(mat_fungus_underside)
me_cube_001.use_remesh_preserve_volume = False
me_cube_001.use_remesh_preserve_attributes = False
me_cube_001.use_mirror_vertex_groups = False
me_cube_001.update()
me_sphere_013 = bpy.data.meshes.new('Sphere.013')
me_sphere_013.from_pydata([(-0.1176, 0.04134, 0.1163), (-0.1902, 0.01913, 0.04076), (-0.1902, 0.0009877, -0.06289), (-0.08313, 0.1054, 0.1372), (-0.1345, 0.1365, 0.05965), (-0.1345, 0.1345, -0.0618), (-0.08313, 0.08183, -0.1612), (2.168e-08, 0.1568, 0.1102), (1.387e-08, 0.2282, 0.007992), (1.313e-08, 0.2068, -0.08543), (1.699e-08, 0.08901, -0.1475), (0.08313, 0.1394, 0.08428), (0.1345, 0.2247, -0.06601), (0.1345, 0.1542, -0.1224), (0.08313, -0.003843, -0.119), (1.051e-08, -0.06566, -0.1672), (0.1176, 0.05896, 0.08849), (0.1902, 0.04343, 0.001413), (0.1902, -0.052, -0.04551), (0.1176, -0.1192, -0.1029), (0.08313, -0.01823, 0.09039), (0.1345, -0.08983, 0.01267), (0.1345, -0.1563, -0.05918), (0.08313, -0.169, -0.12), (2.447e-08, -0.04238, 0.0791), (1.594e-08, -0.1333, -0.0008459), (1.387e-08, -0.1682, -0.08606), (1.713e-08, -0.1436, -0.1502), (-0.08313, -0.01832, 0.09051), (-0.1345, -0.08983, 0.01267), (-0.1345, -0.1234, -0.07403), (-0.08313, -0.08442, -0.1612), (3.393e-09, 0.0578, 0.1361), (-0.1176, -0.001297, -0.1612)], [], [(2, 1, 4, 5), (1, 0, 3, 4), (6, 5, 9, 10), (5, 4, 8, 9), (4, 3, 7, 8), (10, 9, 13, 14), (9, 8, 12, 13), (8, 7, 11, 12), (14, 13, 18, 19), (13, 12, 17, 18), (12, 11, 16, 17), (19, 18, 22, 23), (18, 17, 21, 22), (17, 16, 20, 21), (23, 22, 26, 27), (22, 21, 25, 26), (21, 20, 24, 25), (27, 26, 30, 31), (26, 25, 29, 30), (25, 24, 28, 29), (15, 33, 6), (33, 2, 5, 6), (0, 32, 3), (15, 6, 10), (3, 32, 7), (15, 10, 14), (7, 32, 11), (15, 14, 19), (11, 32, 16), (15, 19, 23), (16, 32, 20), (15, 23, 27), (20, 32, 24), (15, 27, 31), (24, 32, 28), (15, 31, 33), (31, 30, 2, 33), (30, 29, 1, 2), (29, 28, 0, 1), (28, 32, 0)])
me_sphere_013.materials.append(mat_ichor)
me_sphere_013.use_remesh_preserve_volume = False
me_sphere_013.use_remesh_preserve_attributes = False
me_sphere_013.use_mirror_vertex_groups = False
me_sphere_013.update()
me_sphere_012 = bpy.data.meshes.new('Sphere.012')
me_sphere_012.from_pydata([(-0.1176, -0.02996, 0.1897), (-0.1902, -0.007192, 0.07961), (-0.1902, 0.001837, -0.05621), (-0.08569, 0.07915, 0.1697), (-0.1445, 0.1345, 0.06639), (-0.1671, 0.1345, -0.0618), (-0.1272, 0.07272, -0.1821), (-0.01602, 0.1143, 0.1903), (-0.05373, 0.2125, 0.1112), (-0.0718, 0.22, -0.0618), (-0.06284, 0.1096, -0.2085), (0.07114, 0.06724, 0.2185), (0.1345, 0.1345, 0.1352), (0.1345, 0.1355, -0.05672), (0.05261, 0.06682, -0.2053), (-0.03139, -0.008558, -0.2161), (0.1155, -0.05495, 0.216), (0.2125, -0.08643, 0.1395), (0.22, -0.05529, -0.004397), (0.1096, 0.003011, -0.1546), (0.08252, -0.1557, 0.1875), (0.1345, -0.1793, 0.07466), (0.1345, -0.1318, -0.04191), (0.07272, -0.05188, -0.1404), (1.49e-08, -0.2024, 0.1713), (7.451e-09, -0.2255, 0.04191), (7.451e-09, -0.1593, -0.05981), (-0.003007, -0.0675, -0.1328), (-0.08313, -0.1522, 0.186), (-0.1345, -0.1656, 0.07483), (-0.1345, -0.1166, -0.04384), (-0.08405, -0.06069, -0.1461), (-0.0005734, -0.04322, 0.232), (-0.1232, -0.001104, -0.162)], [], [(2, 1, 4, 5), (1, 0, 3, 4), (6, 5, 9, 10), (5, 4, 8, 9), (4, 3, 7, 8), (10, 9, 13, 14), (9, 8, 12, 13), (8, 7, 11, 12), (14, 13, 18, 19), (13, 12, 17, 18), (12, 11, 16, 17), (19, 18, 22, 23), (18, 17, 21, 22), (17, 16, 20, 21), (23, 22, 26, 27), (22, 21, 25, 26), (21, 20, 24, 25), (27, 26, 30, 31), (26, 25, 29, 30), (25, 24, 28, 29), (15, 33, 6), (33, 2, 5, 6), (0, 32, 3), (15, 6, 10), (3, 32, 7), (15, 10, 14), (7, 32, 11), (15, 14, 19), (11, 32, 16), (15, 19, 23), (16, 32, 20), (15, 23, 27), (20, 32, 24), (15, 27, 31), (24, 32, 28), (15, 31, 33), (31, 30, 2, 33), (30, 29, 1, 2), (29, 28, 0, 1), (28, 32, 0)])
me_sphere_012.materials.append(mat_ichor)
me_sphere_012.use_remesh_preserve_volume = False
me_sphere_012.use_remesh_preserve_attributes = False
me_sphere_012.use_mirror_vertex_groups = False
me_sphere_012.update()
me_sphere_011 = bpy.data.meshes.new('Sphere.011')
me_sphere_011.from_pydata([(-0.1176, 0.0513, 0.2883), (-0.1902, 0.001013, 0.0643), (-0.1902, 0.0, -0.0618), (-0.08313, 0.1344, 0.2883), (-0.1345, 0.1355, 0.0643), (-0.1345, 0.1345, -0.0618), (-0.08313, 0.08313, -0.1618), (2.461e-08, 0.1689, 0.2883), (1.266e-08, 0.1912, 0.0643), (1.257e-08, 0.1902, -0.0618), (2.002e-08, 0.1176, -0.1618), (0.08313, 0.1344, 0.2883), (0.1345, 0.1355, 0.0643), (0.1345, 0.1345, -0.0618), (0.08313, 0.08313, -0.1618), (1.748e-08, 0.0, -0.2), (0.1176, 0.0513, 0.2883), (0.1902, 0.001013, 0.0643), (0.1902, 4.913e-09, -0.0618), (0.1176, -2.538e-09, -0.1618), (0.08313, -0.03183, 0.2883), (0.1345, -0.1335, 0.0643), (0.1345, -0.1345, -0.0618), (0.08313, -0.08313, -0.1618), (2.461e-08, -0.06626, 0.2883), (1.266e-08, -0.1892, 0.0643), (1.257e-08, -0.1902, -0.0618), (2.002e-08, -0.1176, -0.1618), (-0.08313, -0.03183, 0.2883), (-0.1345, -0.1335, 0.0643), (-0.1345, -0.1345, -0.0618), (-0.08313, -0.08313, -0.1618), (8.405e-09, 0.09398, 0.4318), (-0.1176, -2.538e-09, -0.1618)], [], [(2, 1, 4, 5), (1, 0, 3, 4), (6, 5, 9, 10), (5, 4, 8, 9), (4, 3, 7, 8), (10, 9, 13, 14), (9, 8, 12, 13), (8, 7, 11, 12), (14, 13, 18, 19), (13, 12, 17, 18), (12, 11, 16, 17), (19, 18, 22, 23), (18, 17, 21, 22), (17, 16, 20, 21), (23, 22, 26, 27), (22, 21, 25, 26), (21, 20, 24, 25), (27, 26, 30, 31), (26, 25, 29, 30), (25, 24, 28, 29), (15, 33, 6), (33, 2, 5, 6), (0, 32, 3), (15, 6, 10), (3, 32, 7), (15, 10, 14), (7, 32, 11), (15, 14, 19), (11, 32, 16), (15, 19, 23), (16, 32, 20), (15, 23, 27), (20, 32, 24), (15, 27, 31), (24, 32, 28), (15, 31, 33), (31, 30, 2, 33), (30, 29, 1, 2), (29, 28, 0, 1), (28, 32, 0)])
me_sphere_011.materials.append(mat_ichor)
me_sphere_011.use_remesh_preserve_volume = False
me_sphere_011.use_remesh_preserve_attributes = False
me_sphere_011.use_mirror_vertex_groups = False
me_sphere_011.update()
me_sphere_010 = bpy.data.meshes.new('Sphere.010')
me_sphere_010.from_pydata([(-0.1175, -3.005e-05, 0.1616), (-0.1902, 0.0, 0.0618), (-0.1901, -3.005e-05, -0.06179), (-0.08313, 0.08313, 0.1618), (-0.1345, 0.1345, 0.0618), (-0.1024, 0.09376, -0.05899), (-0.03425, 0.01289, -0.09607), (2.002e-08, 0.1176, 0.1618), (1.26e-08, 0.1882, 0.06083), (1.421e-08, 0.09055, -0.05661), (1.702e-08, -0.006462, -0.0717), (0.08313, 0.08313, 0.1618), (0.1345, 0.1345, 0.0618), (0.1024, 0.09376, -0.05899), (0.03425, 0.01289, -0.09607), (1.696e-08, -0.01598, -0.134), (0.1175, -3.005e-05, 0.1616), (0.1902, 4.913e-09, 0.0618), (0.1901, -3.004e-05, -0.06179), (0.09508, -0.006947, -0.1404), (0.0633, -0.07197, 0.1113), (0.08886, -0.1012, 0.02387), (0.1144, -0.1199, -0.06004), (0.0824, -0.08272, -0.1608), (1.838e-08, -0.08182, 0.06863), (1.557e-08, -0.06619, -0.0283), (1.421e-08, -0.1225, -0.05661), (1.999e-08, -0.1169, -0.1608), (-0.0633, -0.07197, 0.1113), (-0.08886, -0.1012, 0.02387), (-0.1144, -0.1199, -0.06004), (-0.0824, -0.08272, -0.1608), (1.416e-10, -0.0003156, 0.1978), (-0.09508, -0.006947, -0.1404)], [], [(2, 1, 4, 5), (1, 0, 3, 4), (6, 5, 9, 10), (5, 4, 8, 9), (4, 3, 7, 8), (10, 9, 13, 14), (9, 8, 12, 13), (8, 7, 11, 12), (14, 13, 18, 19), (13, 12, 17, 18), (12, 11, 16, 17), (19, 18, 22, 23), (18, 17, 21, 22), (17, 16, 20, 21), (23, 22, 26, 27), (22, 21, 25, 26), (21, 20, 24, 25), (27, 26, 30, 31), (26, 25, 29, 30), (25, 24, 28, 29), (15, 33, 6), (33, 2, 5, 6), (0, 32, 3), (15, 6, 10), (3, 32, 7), (15, 10, 14), (7, 32, 11), (15, 14, 19), (11, 32, 16), (15, 19, 23), (16, 32, 20), (15, 23, 27), (20, 32, 24), (15, 27, 31), (24, 32, 28), (15, 31, 33), (31, 30, 2, 33), (30, 29, 1, 2), (29, 28, 0, 1), (28, 32, 0)])
me_sphere_010.materials.append(mat_ichor)
me_sphere_010.use_remesh_preserve_volume = False
me_sphere_010.use_remesh_preserve_attributes = False
me_sphere_010.use_mirror_vertex_groups = False
me_sphere_010.update()
me_sphere_009 = bpy.data.meshes.new('Sphere.009')
me_sphere_009.from_pydata([(-0.1176, 0.0, 0.1052), (-0.1902, 0.0, 0.0618), (-0.1902, -0.0001029, -0.06187), (-0.08313, 0.07832, 0.103), (-0.1345, 0.1345, 0.0618), (-0.1345, 0.1345, -0.0618), (-0.08313, 0.08204, -0.1625), (1.51e-08, 0.06251, 0.08043), (7.853e-09, 0.1375, 0.03806), (1.05e-08, 0.167, -0.07223), (1.993e-08, 0.1165, -0.1625), (0.08313, -0.01167, 0.06254), (0.1345, 0.009194, 0.005416), (0.1345, 0.0661, -0.09258), (0.08313, 0.08055, -0.1632), (1.259e-08, -0.05472, -0.2342), (0.1176, -0.05505, 0.08043), (0.1902, -0.05276, 0.03806), (0.1902, -0.02506, -0.07341), (0.1176, -0.02379, -0.1767), (0.08313, -0.08793, 0.103), (0.1345, -0.1345, 0.0618), (0.1345, -0.1642, -0.08034), (0.08313, -0.1563, -0.2075), (2.002e-08, -0.1176, 0.1052), (1.248e-08, -0.1913, 0.06113), (7.678e-09, -0.2449, -0.096), (1.106e-08, -0.2178, -0.2245), (-0.08313, -0.08313, 0.1052), (-0.1345, -0.1345, 0.0618), (-0.1345, -0.1642, -0.08034), (-0.08313, -0.1563, -0.2075), (-1.421e-09, -0.01589, 0.07381), (-0.1176, -0.02379, -0.1767)], [], [(2, 1, 4, 5), (1, 0, 3, 4), (6, 5, 9, 10), (5, 4, 8, 9), (4, 3, 7, 8), (10, 9, 13, 14), (9, 8, 12, 13), (8, 7, 11, 12), (14, 13, 18, 19), (13, 12, 17, 18), (12, 11, 16, 17), (19, 18, 22, 23), (18, 17, 21, 22), (17, 16, 20, 21), (23, 22, 26, 27), (22, 21, 25, 26), (21, 20, 24, 25), (27, 26, 30, 31), (26, 25, 29, 30), (25, 24, 28, 29), (15, 33, 6), (33, 2, 5, 6), (0, 32, 3), (15, 6, 10), (3, 32, 7), (15, 10, 14), (7, 32, 11), (15, 14, 19), (11, 32, 16), (15, 19, 23), (16, 32, 20), (15, 23, 27), (20, 32, 24), (15, 27, 31), (24, 32, 28), (15, 31, 33), (31, 30, 2, 33), (30, 29, 1, 2), (29, 28, 0, 1), (28, 32, 0)])
me_sphere_009.materials.append(mat_ichor)
me_sphere_009.use_remesh_preserve_volume = False
me_sphere_009.use_remesh_preserve_attributes = False
me_sphere_009.use_mirror_vertex_groups = False
me_sphere_009.update()
me_sphere_008 = bpy.data.meshes.new('Sphere.008')
me_sphere_008.from_pydata([(-0.1176, -0.02708, 0.1492), (-0.1902, 0.0, 0.0618), (-0.1902, -0.001843, -0.06049), (-0.08313, 0.0814, 0.163), (-0.1345, 0.1035, 0.08391), (-0.1345, 0.08499, -0.02644), (-0.08313, 0.05625, -0.05393), (1.899e-08, 0.1061, 0.1697), (7.353e-09, 0.1319, 0.1035), (4.739e-09, 0.1026, 0.001658), (1.619e-08, 0.0747, -0.02712), (0.08313, 0.0814, 0.163), (0.1345, 0.1035, 0.08391), (0.1345, 0.08499, -0.02644), (0.08313, 0.05625, -0.05393), (1.872e-08, 0.01382, -0.0416), (0.1176, -0.02708, 0.1492), (0.1902, 4.913e-09, 0.0618), (0.1902, -0.001843, -0.06049), (0.1176, 0.003803, -0.08386), (0.08313, -0.2028, 0.1062), (0.1345, -0.1716, 0.04459), (0.1345, -0.1345, -0.06178), (0.08313, -0.06969, -0.08122), (4.333e-09, -0.293, 0.08035), (5.111e-09, -0.2736, 0.02307), (1.257e-08, -0.1902, -0.06159), (2.127e-08, -0.1036, -0.07798), (-0.08313, -0.2028, 0.1062), (-0.1345, -0.1716, 0.04459), (-0.1345, -0.1345, -0.06178), (-0.08313, -0.06969, -0.08122), (-7.46e-09, -0.08342, 0.1613), (-0.1176, 0.003803, -0.08386)], [], [(2, 1, 4, 5), (1, 0, 3, 4), (6, 5, 9, 10), (5, 4, 8, 9), (4, 3, 7, 8), (10, 9, 13, 14), (9, 8, 12, 13), (8, 7, 11, 12), (14, 13, 18, 19), (13, 12, 17, 18), (12, 11, 16, 17), (19, 18, 22, 23), (18, 17, 21, 22), (17, 16, 20, 21), (23, 22, 26, 27), (22, 21, 25, 26), (21, 20, 24, 25), (27, 26, 30, 31), (26, 25, 29, 30), (25, 24, 28, 29), (15, 33, 6), (33, 2, 5, 6), (0, 32, 3), (15, 6, 10), (3, 32, 7), (15, 10, 14), (7, 32, 11), (15, 14, 19), (11, 32, 16), (15, 19, 23), (16, 32, 20), (15, 23, 27), (20, 32, 24), (15, 27, 31), (24, 32, 28), (15, 31, 33), (31, 30, 2, 33), (30, 29, 1, 2), (29, 28, 0, 1), (28, 32, 0)])
me_sphere_008.materials.append(mat_ichor)
me_sphere_008.use_remesh_preserve_volume = False
me_sphere_008.use_remesh_preserve_attributes = False
me_sphere_008.use_mirror_vertex_groups = False
me_sphere_008.update()
me_sphere_006 = bpy.data.meshes.new('Sphere.006')
me_sphere_006.from_pydata([(-0.1083, 0.04499, 0.2403), (-0.1786, -0.008953, 0.08783), (-0.1833, -0.07747, -0.04763), (-0.079, 0.1867, 0.2197), (-0.1379, 0.1741, 0.05963), (-0.1666, 0.1872, -0.09145), (-0.1326, 0.1089, -0.1758), (0.002257, 0.2588, 0.188), (-0.009488, 0.2804, 0.04371), (-0.04353, 0.2852, -0.08514), (-0.06406, 0.2177, -0.1694), (0.08111, 0.1867, 0.209), (0.1162, 0.173, 0.03449), (0.1061, 0.2012, -0.08576), (0.03566, 0.1242, -0.1727), (-0.01539, 0.02292, -0.2092), (0.08282, 0.07863, 0.164), (0.1475, 0.0862, -0.006469), (0.1797, 0.08674, -0.07853), (0.1113, 0.05007, -0.1641), (0.07021, 0.02095, 0.2097), (0.07838, 0.02734, 0.004065), (0.1312, 0.04992, -0.07221), (0.111, -0.02037, -0.151), (0.01224, -0.00835, 0.2818), (-0.001959, -0.01049, 0.1808), (0.0101, -0.03985, -0.03529), (0.03309, -0.103, -0.1591), (-0.0625, -0.003763, 0.2666), (-0.1197, -0.1025, 0.1267), (-0.09673, -0.1487, -0.0002461), (-0.05591, -0.1818, -0.1519), (0.006173, 0.08605, 0.3149), (-0.1285, -0.1155, -0.1713)], [], [(2, 1, 4, 5), (1, 0, 3, 4), (6, 5, 9, 10), (5, 4, 8, 9), (4, 3, 7, 8), (10, 9, 13, 14), (9, 8, 12, 13), (8, 7, 11, 12), (14, 13, 18, 19), (13, 12, 17, 18), (12, 11, 16, 17), (19, 18, 22, 23), (18, 17, 21, 22), (17, 16, 20, 21), (23, 22, 26, 27), (22, 21, 25, 26), (21, 20, 24, 25), (27, 26, 30, 31), (26, 25, 29, 30), (25, 24, 28, 29), (15, 33, 6), (33, 2, 5, 6), (0, 32, 3), (15, 6, 10), (3, 32, 7), (15, 10, 14), (7, 32, 11), (15, 14, 19), (11, 32, 16), (15, 19, 23), (16, 32, 20), (15, 23, 27), (20, 32, 24), (15, 27, 31), (24, 32, 28), (15, 31, 33), (31, 30, 2, 33), (30, 29, 1, 2), (29, 28, 0, 1), (28, 32, 0)])
me_sphere_006.materials.append(mat_ichor)
me_sphere_006.use_remesh_preserve_volume = False
me_sphere_006.use_remesh_preserve_attributes = False
me_sphere_006.use_mirror_vertex_groups = False
me_sphere_006.update()
me_sphere_002 = bpy.data.meshes.new('Sphere.002')
me_sphere_002.from_pydata([(-0.1175, 0.02086, 0.1606), (-0.1902, 0.0, 0.0618), (-0.1902, 0.0, -0.0618), (-0.08309, 0.1754, 0.1564), (-0.1345, 0.1631, 0.06014), (-0.1365, 0.1294, -0.04596), (-0.08948, 0.06689, -0.1107), (5.297e-05, 0.2527, 0.1539), (2.519e-05, 0.2545, 0.05805), (-0.004434, 0.1788, -0.02617), (-0.009322, 0.09366, -0.08689), (0.08316, 0.1754, 0.1564), (0.1345, 0.1631, 0.06014), (0.1325, 0.1294, -0.04596), (0.07678, 0.06698, -0.1108), (-0.001147, 0.01881, -0.192), (0.1176, 0.02086, 0.1606), (0.1902, 4.913e-09, 0.0618), (0.1902, 4.913e-09, -0.0618), (0.1171, 0.005076, -0.1583), (0.08064, -0.07474, 0.181), (0.1305, -0.121, 0.09267), (0.1349, -0.1209, -0.06579), (0.08697, -0.04783, -0.1941), (-0.005596, -0.09869, 0.2049), (-0.01177, -0.1505, 0.1525), (-0.001144, -0.1527, -0.05484), (0.005633, -0.06584, -0.2091), (-0.08561, -0.07474, 0.181), (-0.1385, -0.121, 0.09267), (-0.1342, -0.1207, -0.0653), (-0.07928, -0.04783, -0.1941), (2.518e-05, 0.06427, 0.1962), (-0.1181, 0.004794, -0.158)], [], [(2, 1, 4, 5), (1, 0, 3, 4), (6, 5, 9, 10), (5, 4, 8, 9), (4, 3, 7, 8), (10, 9, 13, 14), (9, 8, 12, 13), (8, 7, 11, 12), (14, 13, 18, 19), (13, 12, 17, 18), (12, 11, 16, 17), (19, 18, 22, 23), (18, 17, 21, 22), (17, 16, 20, 21), (23, 22, 26, 27), (22, 21, 25, 26), (21, 20, 24, 25), (27, 26, 30, 31), (26, 25, 29, 30), (25, 24, 28, 29), (15, 33, 6), (33, 2, 5, 6), (0, 32, 3), (15, 6, 10), (3, 32, 7), (15, 10, 14), (7, 32, 11), (15, 14, 19), (11, 32, 16), (15, 19, 23), (16, 32, 20), (15, 23, 27), (20, 32, 24), (15, 27, 31), (24, 32, 28), (15, 31, 33), (31, 30, 2, 33), (30, 29, 1, 2), (29, 28, 0, 1), (28, 32, 0)])
me_sphere_002.materials.append(mat_ichor)
me_sphere_002.use_remesh_preserve_volume = False
me_sphere_002.use_remesh_preserve_attributes = False
me_sphere_002.use_mirror_vertex_groups = False
me_sphere_002.update()
me_sphere_005 = bpy.data.meshes.new('Sphere.005')
me_sphere_005.from_pydata([(0.1095, -0.03815, 0.484), (-0.1902, 0.0, -0.0618), (-0.1176, 0.0, -0.1618), (0.1001, 0.008815, 0.8794), (-0.1345, 0.1345, 0.0618), (-0.1345, 0.1345, -0.0618), (-0.08313, 0.08313, -0.1618), (0.07741, 0.03912, 0.4794), (2.002e-08, 0.1902, 0.0618), (1.257e-08, 0.1902, -0.0618), (2.375e-08, 0.1176, -0.1618), (0.1345, 0.1345, 0.0618), (0.1345, 0.1345, -0.0618), (0.08313, 0.08313, -0.1618), (1.748e-08, 0.0, -0.2), (1.936e-08, 0.07113, 0.4775), (0.1902, 4.913e-09, 0.0618), (0.1902, -2.538e-09, -0.0618), (0.1176, -6.263e-09, -0.1618), (0.07079, 0.07232, 0.8482), (0.1345, -0.1345, 0.0618), (0.1345, -0.1345, -0.0618), (0.08313, -0.08313, -0.1618), (-0.07741, 0.03912, 0.4794), (2.002e-08, -0.1902, 0.0618), (1.257e-08, -0.1902, -0.0618), (8.846e-09, -0.1176, -0.1618), (1.79e-08, 0.09862, 0.8352), (-0.1345, -0.1345, 0.0618), (-0.1345, -0.1345, -0.0618), (-0.08313, -0.08313, -0.1618), (-0.1902, 4.913e-09, 0.0618), (-0.05811, 0.1267, 1.119), (-0.04109, 0.1636, 1.101), (-0.07451, 0.08109, 0.2298), (-0.06931, 0.02742, 0.6761), (1.94e-08, 0.1117, 0.2339), (-0.06649, 0.1646, 1.045), (0.07451, 0.08109, 0.2298), (1.975e-08, 0.05485, 0.6676), (0.1054, 0.007225, 0.2201), (1.866e-08, 0.1789, 1.093), (0.07451, -0.06664, 0.2103), (0.06931, 0.02742, 0.6761), (1.866e-08, 0.1893, 1.033), (1.94e-08, -0.09723, 0.2063), (0.09803, -0.03879, 0.6966), (-0.07451, -0.06664, 0.2103), (-0.1054, 0.007225, 0.2201), (0.07741, -0.1154, 0.4885), (-0.07079, 0.07232, 0.8482), (1.936e-08, -0.1474, 0.4904), (-0.07741, -0.1154, 0.4885), (-0.1095, -0.03815, 0.484), (0.04109, 0.1636, 1.101), (0.06931, -0.105, 0.7171), (0.06649, 0.1646, 1.045), (0.05811, 0.1267, 1.119), (1.975e-08, -0.1324, 0.7256), (0.09403, 0.1049, 1.075), (-0.06931, -0.105, 0.7171), (-0.09803, -0.03879, 0.6966), (0.07079, -0.05469, 0.9107), (1.79e-08, -0.08099, 0.9237), (-0.07079, -0.05469, 0.9107), (-0.1001, 0.008815, 0.8794), (0.04109, 0.08988, 1.137), (0.06649, 0.04526, 1.104), (1.74e-08, 0.1351, 1.136), (1.866e-08, 0.07461, 1.145), (1.866e-08, 0.02055, 1.116), (-0.04109, 0.08988, 1.137), (-0.06649, 0.04526, 1.104), (-0.09403, 0.1049, 1.075)], [], [(2, 1, 5, 6), (6, 5, 9, 10), (5, 4, 8, 9), (10, 9, 12, 13), (9, 8, 11, 12), (13, 12, 17, 18), (12, 11, 16, 17), (18, 17, 21, 22), (17, 16, 20, 21), (22, 21, 25, 26), (21, 20, 24, 25), (26, 25, 29, 30), (25, 24, 28, 29), (14, 2, 6), (1, 31, 4, 5), (14, 6, 10), (8, 4, 34, 36), (14, 10, 13), (11, 8, 36, 38), (14, 13, 18), (16, 11, 38, 40), (14, 18, 22), (20, 16, 40, 42), (14, 22, 26), (24, 20, 42, 45), (14, 26, 30), (28, 24, 45, 47), (14, 30, 2), (30, 29, 1, 2), (29, 28, 31, 1), (31, 28, 47, 48), (4, 31, 48, 34), (37, 33, 41, 44), (44, 41, 54, 56), (56, 54, 57, 59), (59, 57, 66, 67), (67, 66, 69, 70), (70, 69, 71, 72), (73, 32, 33, 37), (32, 68, 33), (36, 34, 23, 15), (38, 36, 15, 7), (40, 38, 7, 0), (42, 40, 0, 49), (45, 42, 49, 51), (47, 45, 51, 52), (48, 47, 52, 53), (34, 48, 53, 23), (49, 0, 46, 55), (0, 7, 43, 46), (7, 15, 39, 43), (15, 23, 35, 39), (51, 49, 55, 58), (52, 51, 58, 60), (53, 52, 60, 61), (23, 53, 61, 35), (39, 35, 50, 27), (43, 39, 27, 19), (46, 43, 19, 3), (55, 46, 3, 62), (58, 55, 62, 63), (60, 58, 63, 64), (61, 60, 64, 65), (35, 61, 65, 50), (62, 3, 59, 67), (3, 19, 56, 59), (19, 27, 44, 56), (27, 50, 37, 44), (63, 62, 67, 70), (64, 63, 70, 72), (65, 64, 72, 73), (50, 65, 73, 37), (33, 68, 41), (41, 68, 54), (54, 68, 57), (57, 68, 66), (66, 68, 69), (69, 68, 71), (72, 71, 32, 73), (71, 68, 32)])
me_sphere_005.materials.append(mat_tendril_red)
me_sphere_005.use_remesh_preserve_volume = False
me_sphere_005.use_remesh_preserve_attributes = False
me_sphere_005.use_mirror_vertex_groups = False
me_sphere_005.update()
me_sphere_004 = bpy.data.meshes.new('Sphere.004')
me_sphere_004.from_pydata([(0.1095, -0.03815, 0.484), (-0.1902, 0.0, -0.0618), (-0.1176, 0.0, -0.1618), (0.1001, 0.008815, 0.8794), (-0.1345, 0.1345, 0.0618), (-0.1345, 0.1345, -0.0618), (-0.08313, 0.08313, -0.1618), (0.07741, 0.03912, 0.4794), (2.002e-08, 0.1902, 0.0618), (1.257e-08, 0.1902, -0.0618), (2.375e-08, 0.1176, -0.1618), (0.1345, 0.1345, 0.0618), (0.1345, 0.1345, -0.0618), (0.08313, 0.08313, -0.1618), (1.748e-08, 0.0, -0.2), (1.936e-08, 0.07113, 0.4775), (0.1902, 4.913e-09, 0.0618), (0.1902, -2.538e-09, -0.0618), (0.1176, -6.263e-09, -0.1618), (0.07079, 0.07232, 0.8482), (0.1345, -0.1345, 0.0618), (0.1345, -0.1345, -0.0618), (0.08313, -0.08313, -0.1618), (-0.07741, 0.03912, 0.4794), (2.002e-08, -0.1902, 0.0618), (1.257e-08, -0.1902, -0.0618), (8.846e-09, -0.1176, -0.1618), (1.79e-08, 0.09862, 0.8352), (-0.1345, -0.1345, 0.0618), (-0.1345, -0.1345, -0.0618), (-0.08313, -0.08313, -0.1618), (-0.1902, 4.913e-09, 0.0618), (-0.05811, 0.1267, 1.119), (-0.04109, 0.1636, 1.101), (-0.07451, 0.08109, 0.2298), (-0.06931, 0.02742, 0.6761), (1.94e-08, 0.1117, 0.2339), (-0.06649, 0.1646, 1.045), (0.07451, 0.08109, 0.2298), (1.975e-08, 0.05485, 0.6676), (0.1054, 0.007225, 0.2201), (1.866e-08, 0.1789, 1.093), (0.07451, -0.06664, 0.2103), (0.06931, 0.02742, 0.6761), (1.866e-08, 0.1893, 1.033), (1.94e-08, -0.09723, 0.2063), (0.09803, -0.03879, 0.6966), (-0.07451, -0.06664, 0.2103), (-0.1054, 0.007225, 0.2201), (0.07741, -0.1154, 0.4885), (-0.07079, 0.07232, 0.8482), (1.936e-08, -0.1474, 0.4904), (-0.07741, -0.1154, 0.4885), (-0.1095, -0.03815, 0.484), (0.04109, 0.1636, 1.101), (0.06931, -0.105, 0.7171), (0.06649, 0.1646, 1.045), (0.05811, 0.1267, 1.119), (1.975e-08, -0.1324, 0.7256), (0.09403, 0.1049, 1.075), (-0.06931, -0.105, 0.7171), (-0.09803, -0.03879, 0.6966), (0.07079, -0.05469, 0.9107), (1.79e-08, -0.08099, 0.9237), (-0.07079, -0.05469, 0.9107), (-0.1001, 0.008815, 0.8794), (0.04109, 0.08988, 1.137), (0.06649, 0.04526, 1.104), (1.74e-08, 0.1351, 1.136), (1.866e-08, 0.07461, 1.145), (1.866e-08, 0.02055, 1.116), (-0.04109, 0.08988, 1.137), (-0.06649, 0.04526, 1.104), (-0.09403, 0.1049, 1.075)], [], [(2, 1, 5, 6), (6, 5, 9, 10), (5, 4, 8, 9), (10, 9, 12, 13), (9, 8, 11, 12), (13, 12, 17, 18), (12, 11, 16, 17), (18, 17, 21, 22), (17, 16, 20, 21), (22, 21, 25, 26), (21, 20, 24, 25), (26, 25, 29, 30), (25, 24, 28, 29), (14, 2, 6), (1, 31, 4, 5), (14, 6, 10), (8, 4, 34, 36), (14, 10, 13), (11, 8, 36, 38), (14, 13, 18), (16, 11, 38, 40), (14, 18, 22), (20, 16, 40, 42), (14, 22, 26), (24, 20, 42, 45), (14, 26, 30), (28, 24, 45, 47), (14, 30, 2), (30, 29, 1, 2), (29, 28, 31, 1), (31, 28, 47, 48), (4, 31, 48, 34), (37, 33, 41, 44), (44, 41, 54, 56), (56, 54, 57, 59), (59, 57, 66, 67), (67, 66, 69, 70), (70, 69, 71, 72), (73, 32, 33, 37), (32, 68, 33), (36, 34, 23, 15), (38, 36, 15, 7), (40, 38, 7, 0), (42, 40, 0, 49), (45, 42, 49, 51), (47, 45, 51, 52), (48, 47, 52, 53), (34, 48, 53, 23), (49, 0, 46, 55), (0, 7, 43, 46), (7, 15, 39, 43), (15, 23, 35, 39), (51, 49, 55, 58), (52, 51, 58, 60), (53, 52, 60, 61), (23, 53, 61, 35), (39, 35, 50, 27), (43, 39, 27, 19), (46, 43, 19, 3), (55, 46, 3, 62), (58, 55, 62, 63), (60, 58, 63, 64), (61, 60, 64, 65), (35, 61, 65, 50), (62, 3, 59, 67), (3, 19, 56, 59), (19, 27, 44, 56), (27, 50, 37, 44), (63, 62, 67, 70), (64, 63, 70, 72), (65, 64, 72, 73), (50, 65, 73, 37), (33, 68, 41), (41, 68, 54), (54, 68, 57), (57, 68, 66), (66, 68, 69), (69, 68, 71), (72, 71, 32, 73), (71, 68, 32)])
me_sphere_004.materials.append(mat_tendril_red)
me_sphere_004.use_remesh_preserve_volume = False
me_sphere_004.use_remesh_preserve_attributes = False
me_sphere_004.use_mirror_vertex_groups = False
me_sphere_004.update()
me_sphere_003 = bpy.data.meshes.new('Sphere.003')
me_sphere_003.from_pydata([(0.3057, -0.0941, 9.864), (-0.9511, 0.0, 0.309), (-0.9511, 0.0, -0.309), (-0.5878, 0.0, -0.809), (0.359, 0.2105, 2.234), (-0.6725, 0.6725, 0.309), (-0.6725, 0.6725, -0.309), (-0.4156, 0.4156, -0.809), (0.3494, -0.2949, 5.008), (5.541e-08, 0.9511, 0.309), (8.521e-08, 0.9511, -0.309), (8.521e-08, 0.5878, -0.809), (5.162e-08, 0.3543, 2.272), (0.6725, 0.6725, 0.309), (0.6725, 0.6725, -0.309), (0.4156, 0.4156, -0.809), (8.742e-08, 0.0, -1.0), (0.3497, 0.2448, 9.59), (0.9511, 3.201e-08, 0.309), (0.9511, 3.201e-08, -0.309), (0.5878, -2.759e-08, -0.809), (-0.359, 0.2105, 2.234), (0.6725, -0.6725, 0.309), (0.6725, -0.6725, -0.309), (0.4156, -0.4156, -0.809), (3.136e-08, -0.1523, 4.983), (5.541e-08, -0.9511, 0.309), (5.541e-08, -0.9511, -0.309), (2.561e-08, -0.5878, -0.809), (-0.5077, -0.1368, 2.143), (0.2162, 0.1219, 9.855), (-0.6725, -0.6725, 0.309), (-0.6725, -0.6725, -0.309), (-0.4156, -0.4156, -0.809), (-0.5707, 0.0511, 1.041), (-0.5255, -0.5544, 3.48), (-0.4036, 0.4477, 1.116), (-0.5224, -0.1929, 7.431), (5.411e-08, 0.6119, 1.147), (-0.3716, -0.1829, 3.488), (0.4036, 0.4477, 1.116), (0.5707, 0.0511, 1.041), (2.766e-08, -0.02905, 3.491), (0.4036, -0.3455, 0.9662), (-0.3694, 0.1762, 7.416), (5.411e-08, -0.5098, 0.9352), (0.3716, -0.1829, 3.488), (-0.4036, -0.3455, 0.9662), (0.5077, -0.1368, 2.143), (-0.3494, -0.2949, 5.008), (0.359, -0.4841, 2.052), (2.934e-08, 0.3895, 9.584), (5.162e-08, -0.6279, 2.014), (-0.4941, -0.6392, 5.067), (4.484e-08, 0.2113, 9.851), (-0.359, -0.4841, 2.052), (0.5255, -0.5544, 3.48), (3.103e-08, 0.329, 7.41), (0.3716, -0.9259, 3.473), (2.766e-08, -1.08, 3.47), (0.3694, 0.1762, 7.416), (-0.3716, -0.9259, 3.473), (0.4941, -0.6392, 5.067), (-0.3497, 0.2448, 9.59), (0.3494, -0.9834, 5.127), (-0.2162, 0.1219, 9.855), (3.136e-08, -1.126, 5.152), (-0.4946, -0.1047, 9.604), (-0.3057, -0.0941, 9.864), (-0.3494, -0.9834, 5.127), (0.5224, -0.1929, 7.431), (0.3694, -0.562, 7.446), (3.103e-08, -0.7149, 7.453), (-0.3694, -0.562, 7.446), (0.4946, -0.1047, 9.604), (0.2162, -0.3101, 9.872), (0.3497, -0.4541, 9.618), (4.484e-08, -0.3995, 9.876), (2.934e-08, -0.5989, 9.624), (1.385e-08, -0.09007, 9.963), (-0.2162, -0.3101, 9.872), (-0.3497, -0.4541, 9.618)], [], [(3, 2, 6, 7), (2, 1, 5, 6), (68, 79, 65), (7, 6, 10, 11), (6, 5, 9, 10), (78, 77, 80, 81), (11, 10, 14, 15), (10, 9, 13, 14), (76, 75, 77, 78), (15, 14, 19, 20), (14, 13, 18, 19), (74, 0, 75, 76), (20, 19, 23, 24), (19, 18, 22, 23), (17, 30, 0, 74), (24, 23, 27, 28), (23, 22, 26, 27), (51, 54, 30, 17), (28, 27, 32, 33), (27, 26, 31, 32), (63, 65, 54, 51), (16, 3, 7), (67, 68, 65, 63), (16, 7, 11), (5, 1, 34, 36), (16, 11, 15), (9, 5, 36, 38), (16, 15, 20), (13, 9, 38, 40), (16, 20, 24), (18, 13, 40, 41), (16, 24, 28), (22, 18, 41, 43), (16, 28, 33), (26, 22, 43, 45), (16, 33, 3), (33, 32, 2, 3), (32, 31, 1, 2), (31, 26, 45, 47), (1, 31, 47, 34), (36, 34, 29, 21), (38, 36, 21, 12), (40, 38, 12, 4), (41, 40, 4, 48), (43, 41, 48, 50), (45, 43, 50, 52), (47, 45, 52, 55), (34, 47, 55, 29), (50, 48, 56, 58), (48, 4, 46, 56), (4, 12, 42, 46), (12, 21, 39, 42), (21, 29, 35, 39), (52, 50, 58, 59), (55, 52, 59, 61), (29, 55, 61, 35), (39, 35, 53, 49), (42, 39, 49, 25), (46, 42, 25, 8), (56, 46, 8, 62), (58, 56, 62, 64), (59, 58, 64, 66), (61, 59, 66, 69), (35, 61, 69, 53), (64, 62, 70, 71), (62, 8, 60, 70), (8, 25, 57, 60), (25, 49, 44, 57), (49, 53, 37, 44), (66, 64, 71, 72), (69, 66, 72, 73), (53, 69, 73, 37), (44, 37, 67, 63), (57, 44, 63, 51), (60, 57, 51, 17), (70, 60, 17, 74), (71, 70, 74, 76), (72, 71, 76, 78), (73, 72, 78, 81), (37, 73, 81, 67), (65, 79, 54), (54, 79, 30), (30, 79, 0), (0, 79, 75), (75, 79, 77), (77, 79, 80), (81, 80, 68, 67), (80, 79, 68)])
me_sphere_003.materials.append(mat_tendril_red)
me_sphere_003.use_remesh_preserve_volume = False
me_sphere_003.use_remesh_preserve_attributes = False
me_sphere_003.use_mirror_vertex_groups = False
me_sphere_003.update()
me_sphere_001 = bpy.data.meshes.new('Sphere.001')
me_sphere_001.from_pydata([(-0.9511, 0.0, 0.309), (-0.9511, 0.0, -0.309), (-0.5878, 0.0, -0.809), (-0.6725, 0.6725, 0.309), (-0.6725, 0.6725, -0.309), (-0.4156, 0.4156, -0.809), (5.541e-08, 0.9511, 0.309), (8.521e-08, 0.9511, -0.309), (8.521e-08, 0.5878, -0.809), (0.6725, 0.6725, 0.309), (0.6725, 0.6725, -0.309), (0.4156, 0.4156, -0.809), (8.742e-08, 0.0, -1.0), (0.9511, 3.201e-08, 0.309), (0.9511, 3.201e-08, -0.309), (0.5878, -2.759e-08, -0.809), (0.6725, -0.6725, 0.309), (0.6725, -0.6725, -0.309), (0.4156, -0.4156, -0.809), (5.541e-08, -0.9511, 0.309), (5.541e-08, -0.9511, -0.309), (2.561e-08, -0.5878, -0.809), (-0.6725, -0.6725, 0.309), (-0.6725, -0.6725, -0.309), (-0.4156, -0.4156, -0.809), (-0.6421, -0.02933, 0.8503), (0.4125, 0.7229, 2.945), (-0.4541, 0.4222, 0.802), (0.3105, 0.4788, 7.142), (5.193e-08, 0.6092, 0.782), (5.403e-08, 0.8932, 2.932), (0.4541, 0.4222, 0.802), (0.6421, -0.02933, 0.8503), (-0.4125, 0.7229, 2.945), (0.4541, -0.4808, 0.8986), (-3.738e-09, 0.6073, 7.139), (5.193e-08, -0.6678, 0.9186), (-0.5834, 0.3117, 2.978), (-0.4541, -0.4808, 0.8986), (-0.2793, 0.2138, 9.377), (-0.6004, 0.03425, 1.646), (-0.5075, 0.5522, 5.156), (-0.4246, 0.4516, 1.569), (-0.4255, 0.209, 9.139), (5.358e-08, 0.6245, 1.537), (-0.3589, 0.9062, 5.215), (0.4246, 0.4516, 1.569), (-0.1975, 0.4113, 9.373), (0.6004, 0.03425, 1.646), (5.033e-08, 1.053, 5.24), (0.4246, -0.3831, 1.724), (-0.3009, 0.5098, 9.133), (5.358e-08, -0.556, 1.756), (0.3589, 0.9062, 5.215), (-4.596e-08, 0.4931, 9.371), (-0.4246, -0.3831, 1.724), (0.5834, 0.3117, 2.978), (-0.3105, 0.4788, 7.142), (0.4125, -0.09957, 3.011), (5.403e-08, -0.2699, 3.024), (-0.4391, 0.1684, 7.148), (-0.4125, -0.09957, 3.011), (0.5075, 0.5522, 5.156), (-6.031e-08, 0.6344, 9.131), (0.3589, 0.1981, 5.097), (0.1975, 0.4113, 9.373), (5.033e-08, 0.05152, 5.073), (0.3009, 0.5098, 9.133), (0.2793, 0.2138, 9.377), (-0.3589, 0.1981, 5.097), (0.4391, 0.1684, 7.148), (0.3105, -0.1421, 7.155), (-3.738e-09, -0.2706, 7.157), (-0.3105, -0.1421, 7.155), (0.4255, 0.209, 9.139), (0.1975, 0.01633, 9.381), (0.3009, -0.09183, 9.146), (-4.596e-08, -0.06547, 9.383), (-6.031e-08, -0.2164, 9.148), (-7.429e-08, 0.2157, 9.468), (-0.1975, 0.01633, 9.381), (-0.3009, -0.09183, 9.146)], [], [(2, 1, 4, 5), (1, 0, 3, 4), (5, 4, 7, 8), (4, 3, 6, 7), (8, 7, 10, 11), (7, 6, 9, 10), (11, 10, 14, 15), (10, 9, 13, 14), (15, 14, 17, 18), (14, 13, 16, 17), (18, 17, 20, 21), (17, 16, 19, 20), (21, 20, 23, 24), (20, 19, 22, 23), (12, 2, 5), (12, 5, 8), (3, 0, 25, 27), (12, 8, 11), (6, 3, 27, 29), (12, 11, 15), (9, 6, 29, 31), (12, 15, 18), (13, 9, 31, 32), (12, 18, 21), (16, 13, 32, 34), (12, 21, 24), (19, 16, 34, 36), (12, 24, 2), (24, 23, 1, 2), (23, 22, 0, 1), (22, 19, 36, 38), (0, 22, 38, 25), (27, 25, 40, 42), (29, 27, 42, 44), (31, 29, 44, 46), (32, 31, 46, 48), (34, 32, 48, 50), (36, 34, 50, 52), (38, 36, 52, 55), (25, 38, 55, 40), (43, 39, 47, 51), (51, 47, 54, 63), (63, 54, 65, 67), (67, 65, 68, 74), (74, 68, 75, 76), (76, 75, 77, 78), (78, 77, 80, 81), (39, 79, 47), (42, 40, 37, 33), (44, 42, 33, 30), (46, 44, 30, 26), (48, 46, 26, 56), (50, 48, 56, 58), (52, 50, 58, 59), (55, 52, 59, 61), (40, 55, 61, 37), (58, 56, 62, 64), (56, 26, 53, 62), (26, 30, 49, 53), (30, 33, 45, 49), (33, 37, 41, 45), (59, 58, 64, 66), (61, 59, 66, 69), (37, 61, 69, 41), (45, 41, 60, 57), (49, 45, 57, 35), (53, 49, 35, 28), (62, 53, 28, 70), (64, 62, 70, 71), (66, 64, 71, 72), (69, 66, 72, 73), (41, 69, 73, 60), (71, 70, 74, 76), (70, 28, 67, 74), (28, 35, 63, 67), (35, 57, 51, 63), (57, 60, 43, 51), (72, 71, 76, 78), (73, 72, 78, 81), (60, 73, 81, 43), (47, 79, 54), (54, 79, 65), (65, 79, 68), (68, 79, 75), (75, 79, 77), (77, 79, 80), (81, 80, 39, 43), (80, 79, 39)])
me_sphere_001.materials.append(mat_tendril_red)
me_sphere_001.use_remesh_preserve_volume = False
me_sphere_001.use_remesh_preserve_attributes = False
me_sphere_001.use_mirror_vertex_groups = False
me_sphere_001.update()
me_sphere_000 = bpy.data.meshes.new('Sphere.000')
me_sphere_000.from_pydata([(-0.1175, 0.02086, 0.1606), (-0.1902, 0.0, 0.0618), (-0.1902, 0.0, -0.0618), (-0.08309, 0.1754, 0.1564), (-0.1345, 0.1631, 0.06014), (-0.1365, 0.1294, -0.04596), (-0.08948, 0.06689, -0.1107), (5.297e-05, 0.2527, 0.1539), (2.519e-05, 0.2545, 0.05805), (-0.004434, 0.1788, -0.02617), (-0.009322, 0.09366, -0.08689), (0.08316, 0.1754, 0.1564), (0.1345, 0.1631, 0.06014), (0.1325, 0.1294, -0.04596), (0.07678, 0.06698, -0.1108), (-0.001147, 0.01881, -0.192), (0.1176, 0.02086, 0.1606), (0.1902, 4.913e-09, 0.0618), (0.1902, 4.913e-09, -0.0618), (0.1171, 0.005076, -0.1583), (0.08064, -0.07474, 0.181), (0.1305, -0.121, 0.09267), (0.1349, -0.1209, -0.06579), (0.08697, -0.04783, -0.1941), (-0.005596, -0.09869, 0.2049), (-0.01177, -0.1505, 0.1525), (-0.001144, -0.1527, -0.05484), (0.005633, -0.06584, -0.2091), (-0.08561, -0.07474, 0.181), (-0.1385, -0.121, 0.09267), (-0.1342, -0.1207, -0.0653), (-0.07928, -0.04783, -0.1941), (2.518e-05, 0.06427, 0.1962), (-0.1181, 0.004794, -0.158)], [], [(2, 1, 4, 5), (1, 0, 3, 4), (6, 5, 9, 10), (5, 4, 8, 9), (4, 3, 7, 8), (10, 9, 13, 14), (9, 8, 12, 13), (8, 7, 11, 12), (14, 13, 18, 19), (13, 12, 17, 18), (12, 11, 16, 17), (19, 18, 22, 23), (18, 17, 21, 22), (17, 16, 20, 21), (23, 22, 26, 27), (22, 21, 25, 26), (21, 20, 24, 25), (27, 26, 30, 31), (26, 25, 29, 30), (25, 24, 28, 29), (15, 33, 6), (33, 2, 5, 6), (0, 32, 3), (15, 6, 10), (3, 32, 7), (15, 10, 14), (7, 32, 11), (15, 14, 19), (11, 32, 16), (15, 19, 23), (16, 32, 20), (15, 23, 27), (20, 32, 24), (15, 27, 31), (24, 32, 28), (15, 31, 33), (31, 30, 2, 33), (30, 29, 1, 2), (29, 28, 0, 1), (28, 32, 0)])
me_sphere_000.materials.append(mat_ichor_001)
me_sphere_000.use_remesh_preserve_volume = False
me_sphere_000.use_remesh_preserve_attributes = False
me_sphere_000.use_mirror_vertex_groups = False
me_sphere_000.update()

# ---- curves / text
cu_nurbspath = bpy.data.curves.new('NurbsPath', 'CURVE')
cu_nurbspath.dimensions = '3D'
_sp = cu_nurbspath.splines.new('NURBS'); _sp.points.add(4)
_sp.points.foreach_set('co', [-2.0, 2.667, 0.05485, 1.0, -1.0, 2.667, 0.05485, 1.0, 0.0, 2.667, 0.05485, 1.0, 3.895, 2.667, 0.05485, 1.0, 3.868, 0.07217, 0.06383, 1.0])
_sp.order_u = 5
_sp.order_v = 0
_sp.use_endpoint_u = True
cu_nurbspath.use_path = True
cu_nurbspath.use_path_clamp = True
cu_nurbspath.bevel_resolution = 0
cu_nurbspath.fill_mode = 'HALF'
cu_beziercurve_007 = bpy.data.curves.new('BezierCurve.007', 'CURVE')
cu_beziercurve_007.dimensions = '3D'
_sp = cu_beziercurve_007.splines.new('BEZIER'); _sp.bezier_points.add(2)
_sp.bezier_points.foreach_set('co', [-0.8002, -0.06178, 1.118, -1.152, 0.6498, -0.2932, -2.12, 1.914, -0.9263])
_sp.bezier_points.foreach_set('handle_left', [-0.1818, -0.6544, 1.118, -1.301, 0.7539, 0.3144, -2.097, 1.413, -1.121])
_sp.bezier_points.foreach_set('handle_right', [-1.419, 0.5308, 1.118, -1.002, 0.5457, -0.901, -2.142, 2.415, -0.7317])
for _p, _l, _r in zip(_sp.bezier_points, ['ALIGNED', 'ALIGNED', 'ALIGNED'], ['ALIGNED', 'ALIGNED', 'ALIGNED']): _p.handle_left_type = _l; _p.handle_right_type = _r
_sp.order_u = 0
_sp.order_v = 0
cu_beziercurve_007.materials.append(mat_tendril_red)
cu_beziercurve_007.use_path = True
cu_beziercurve_007.use_path_clamp = True
cu_beziercurve_007.bevel_resolution = 1
cu_beziercurve_007.bevel_depth = 0.028
cu_beziercurve_007.fill_mode = 'FULL'
cu_beziercurve_006 = bpy.data.curves.new('BezierCurve.006', 'CURVE')
cu_beziercurve_006.dimensions = '3D'
_sp = cu_beziercurve_006.splines.new('BEZIER'); _sp.bezier_points.add(2)
_sp.bezier_points.foreach_set('co', [-0.6507, 0.1332, 0.9658, -0.9035, -0.2091, -0.6336, -0.5505, -1.013, -1.294])
_sp.bezier_points.foreach_set('handle_left', [-1.327, 0.6588, 0.9658, -1.053, -0.105, -0.02601, -0.5388, -0.832, -1.082])
_sp.bezier_points.foreach_set('handle_right', [0.02562, -0.3924, 0.9658, -0.7537, -0.3133, -1.241, -0.5622, -1.194, -1.505])
for _p, _l, _r in zip(_sp.bezier_points, ['ALIGNED', 'ALIGNED', 'ALIGNED'], ['ALIGNED', 'ALIGNED', 'ALIGNED']): _p.handle_left_type = _l; _p.handle_right_type = _r
_sp.order_u = 0
_sp.order_v = 0
cu_beziercurve_006.materials.append(mat_tendril_red)
cu_beziercurve_006.use_path = True
cu_beziercurve_006.use_path_clamp = True
cu_beziercurve_006.bevel_resolution = 1
cu_beziercurve_006.bevel_depth = 0.028
cu_beziercurve_006.fill_mode = 'FULL'
cu_beziercurve_005 = bpy.data.curves.new('BezierCurve.005', 'CURVE')
cu_beziercurve_005.dimensions = '3D'
_sp = cu_beziercurve_005.splines.new('BEZIER'); _sp.bezier_points.add(2)
_sp.bezier_points.foreach_set('co', [-1.0, 0.0, 0.57, -0.5277, 0.0, -0.6336, 0.07746, 0.5497, -1.294])
_sp.bezier_points.foreach_set('handle_left', [-1.389, -0.01607, 0.57, -0.5987, 0.1672, -0.02577, 0.2088, 0.425, -1.082])
_sp.bezier_points.foreach_set('handle_right', [-0.6109, 0.01607, 0.57, -0.4567, -0.1672, -1.241, -0.05389, 0.6744, -1.505])
for _p, _l, _r in zip(_sp.bezier_points, ['ALIGNED', 'ALIGNED', 'ALIGNED'], ['ALIGNED', 'ALIGNED', 'ALIGNED']): _p.handle_left_type = _l; _p.handle_right_type = _r
_sp.order_u = 0
_sp.order_v = 0
cu_beziercurve_005.materials.append(mat_tendril_red)
cu_beziercurve_005.use_path = True
cu_beziercurve_005.use_path_clamp = True
cu_beziercurve_005.bevel_resolution = 1
cu_beziercurve_005.bevel_depth = 0.028
cu_beziercurve_005.fill_mode = 'FULL'
cu_beziercurve_004 = bpy.data.curves.new('BezierCurve.004', 'CURVE')
cu_beziercurve_004.dimensions = '3D'
_sp = cu_beziercurve_004.splines.new('BEZIER'); _sp.bezier_points.add(2)
_sp.bezier_points.foreach_set('co', [-1.0, 0.0, 0.57, -0.5277, 0.0, -0.6336, 0.07746, -1.62, -2.262])
_sp.bezier_points.foreach_set('handle_left', [-1.303, -0.2451, 0.57, -0.4959, 0.4473, 0.2602, -0.1457, -1.752, -1.668])
_sp.bezier_points.foreach_set('handle_right', [-0.6974, 0.2451, 0.57, -0.5595, -0.4473, -1.527, 0.3006, -1.489, -2.856])
for _p, _l, _r in zip(_sp.bezier_points, ['ALIGNED', 'ALIGNED', 'ALIGNED'], ['ALIGNED', 'ALIGNED', 'ALIGNED']): _p.handle_left_type = _l; _p.handle_right_type = _r
_sp.order_u = 0
_sp.order_v = 0
cu_beziercurve_004.materials.append(mat_tendril_red)
cu_beziercurve_004.use_path = True
cu_beziercurve_004.use_path_clamp = True
cu_beziercurve_004.bevel_resolution = 1
cu_beziercurve_004.bevel_depth = 0.028
cu_beziercurve_004.fill_mode = 'FULL'
cu_beziercurve = bpy.data.curves.new('BezierCurve', 'CURVE')
cu_beziercurve.dimensions = '3D'
_sp = cu_beziercurve.splines.new('BEZIER'); _sp.bezier_points.add(2)
_sp.bezier_points.foreach_set('co', [-1.0, 0.0, 0.57, -0.5277, 0.0, -0.6336, 0.07746, 1.074e-07, -2.262])
_sp.bezier_points.foreach_set('handle_left', [-1.389, -0.01607, 0.57, -0.6397, -0.4342, 0.2602, 0.004912, 0.2727, -2.845])
_sp.bezier_points.foreach_set('handle_right', [-0.6109, 0.01607, 0.57, -0.4158, 0.4342, -1.527, 0.15, -0.2727, -1.679])
for _p, _l, _r in zip(_sp.bezier_points, ['ALIGNED', 'ALIGNED', 'ALIGNED'], ['ALIGNED', 'ALIGNED', 'ALIGNED']): _p.handle_left_type = _l; _p.handle_right_type = _r
_sp.order_u = 0
_sp.order_v = 0
cu_beziercurve.materials.append(mat_tendril_red)
cu_beziercurve.use_path = True
cu_beziercurve.use_path_clamp = True
cu_beziercurve.bevel_resolution = 1
cu_beziercurve.bevel_depth = 0.028
cu_beziercurve.fill_mode = 'FULL'
cu_tentacle_back_002 = bpy.data.curves.new('tentacle_back.002', 'CURVE')
cu_tentacle_back_002.dimensions = '3D'
_sp = cu_tentacle_back_002.splines.new('BEZIER'); _sp.bezier_points.add(2)
_sp.bezier_points.foreach_set('co', [0.1553, -0.8984, -0.9902, -2.302, 2.145, -0.2014, -5.691, -0.326, 3.501])
_sp.bezier_points.foreach_set('handle_left', [-1.159, -2.077, -0.6101, -1.582, 2.779, -0.7995, -6.357, 0.8881, 2.77])
_sp.bezier_points.foreach_set('handle_right', [1.469, 0.2801, -1.37, -2.926, 1.596, 0.3164, -5.025, -1.54, 4.232])
for _p, _l, _r in zip(_sp.bezier_points, ['ALIGNED', 'ALIGNED', 'ALIGNED'], ['ALIGNED', 'ALIGNED', 'ALIGNED']): _p.handle_left_type = _l; _p.handle_right_type = _r
_sp.order_u = 0
_sp.order_v = 0
_sp.resolution_u = 13
cu_tentacle_back_002.materials.append(mat_tendril_red_dark)
cu_tentacle_back_002.use_path = True
cu_tentacle_back_002.use_path_clamp = True
cu_tentacle_back_002.bevel_resolution = 1
cu_tentacle_back_002.bevel_depth = 0.155
cu_tentacle_back_002.resolution_u = 13
cu_tentacle_back_002.fill_mode = 'FULL'
cu_tentacle_back_001 = bpy.data.curves.new('tentacle_back.001', 'CURVE')
cu_tentacle_back_001.dimensions = '3D'
_sp = cu_tentacle_back_001.splines.new('BEZIER'); _sp.bezier_points.add(2)
_sp.bezier_points.foreach_set('co', [-0.3674, -0.1124, -0.966, 2.414, -5.136, -2.491, 3.825, -2.709, -5.633])
_sp.bezier_points.foreach_set('handle_left', [-1.123, -2.079, 1.798, 2.836, -2.916, -1.346, 2.359, -6.315, -5.142])
_sp.bezier_points.foreach_set('handle_right', [0.3884, 1.854, -3.73, 2.106, -6.754, -3.326, 5.304, 0.9265, -6.129])
for _p, _l, _r in zip(_sp.bezier_points, ['ALIGNED', 'ALIGNED', 'ALIGNED'], ['ALIGNED', 'ALIGNED', 'ALIGNED']): _p.handle_left_type = _l; _p.handle_right_type = _r
_sp.order_u = 0
_sp.order_v = 0
_sp.resolution_u = 13
cu_tentacle_back_001.materials.append(mat_tendril_red_light)
cu_tentacle_back_001.use_path = True
cu_tentacle_back_001.use_path_clamp = True
cu_tentacle_back_001.bevel_resolution = 1
cu_tentacle_back_001.bevel_depth = 0.13
cu_tentacle_back_001.resolution_u = 13
cu_tentacle_back_001.fill_mode = 'FULL'
cu_tentacle_back = bpy.data.curves.new('tentacle_back', 'CURVE')
cu_tentacle_back.dimensions = '3D'
_sp = cu_tentacle_back.splines.new('BEZIER'); _sp.bezier_points.add(2)
_sp.bezier_points.foreach_set('co', [-1.0, -3.338e-06, 7.153e-07, 0.8462, -3.007, -3.694, 0.4839, -3.103, -2.375])
_sp.bezier_points.foreach_set('handle_left', [-3.73, -1.979, 0.2882, -0.5067, 0.1072, -3.802, 0.4367, -5.495, -2.845])
_sp.bezier_points.foreach_set('handle_right', [1.73, 1.979, -0.2882, 1.542, -4.609, -3.639, 0.5311, -0.7113, -1.905])
for _p, _l, _r in zip(_sp.bezier_points, ['ALIGNED', 'ALIGNED', 'ALIGNED'], ['ALIGNED', 'ALIGNED', 'ALIGNED']): _p.handle_left_type = _l; _p.handle_right_type = _r
_sp.order_u = 0
_sp.order_v = 0
_sp.resolution_u = 13
cu_tentacle_back.materials.append(mat_tendril_red)
cu_tentacle_back.use_path = True
cu_tentacle_back.use_path_clamp = True
cu_tentacle_back.bevel_resolution = 1
cu_tentacle_back.bevel_depth = 0.136
cu_tentacle_back.resolution_u = 13
cu_tentacle_back.fill_mode = 'FULL'

# ---- objects
ob_sphere_005 = bpy.data.objects.new('Sphere.005', me_sphere_019)
ob_sphere_004 = bpy.data.objects.new('Sphere.004', me_sphere_018)
ob_sphere_003 = bpy.data.objects.new('Sphere.003', me_sphere_017)
ob_sphere_002 = bpy.data.objects.new('Sphere.002', me_sphere_016)
ob_point = bpy.data.objects.new('Point', light_point)
ob_sphere_001 = bpy.data.objects.new('Sphere.001', me_sphere_015)
ob_sphere = bpy.data.objects.new('Sphere', me_sphere_014)
ob_tentacle_taper = bpy.data.objects.new('tentacle_taper', cu_nurbspath)
ob_fungus_body = bpy.data.objects.new('fungus_body', me_cube_001)
ob_tentacle_stalk_004 = bpy.data.objects.new('tentacle_stalk.004', cu_beziercurve_007)
ob_tentacle_stalk_003 = bpy.data.objects.new('tentacle_stalk.003', cu_beziercurve_006)
ob_tentacle_stalk_002 = bpy.data.objects.new('tentacle_stalk.002', cu_beziercurve_005)
ob_tentacle_stalk_001 = bpy.data.objects.new('tentacle_stalk.001', cu_beziercurve_004)
ob_tentacle_stalk = bpy.data.objects.new('tentacle_stalk', cu_beziercurve)
ob_ichor = bpy.data.objects.new('ichor', me_sphere_013)
ob_ichor_007 = bpy.data.objects.new('ichor.007', me_sphere_012)
ob_ichor_006 = bpy.data.objects.new('ichor.006', me_sphere_011)
ob_ichor_005 = bpy.data.objects.new('ichor.005', me_sphere_010)
ob_ichor_004 = bpy.data.objects.new('ichor.004', me_sphere_009)
ob_ichor_003 = bpy.data.objects.new('ichor.003', me_sphere_008)
ob_ichor_001 = bpy.data.objects.new('ichor.001', me_sphere_006)
ob_ichor_002 = bpy.data.objects.new('ichor.002', me_sphere_002)
ob_tentacle_back_002 = bpy.data.objects.new('tentacle_back.002', cu_tentacle_back_002)
ob_tentacle_back_001 = bpy.data.objects.new('tentacle_back.001', cu_tentacle_back_001)
ob_tentacle_back = bpy.data.objects.new('tentacle_back', cu_tentacle_back)
ob_tentacle_top_003 = bpy.data.objects.new('tentacle_top.003', me_sphere_005)
ob_tentacle_top_002 = bpy.data.objects.new('tentacle_top.002', me_sphere_004)
ob_tentacle_top_001 = bpy.data.objects.new('tentacle_top.001', me_sphere_003)
ob_tentacle_top = bpy.data.objects.new('tentacle_top', me_sphere_001)
ob_camera = bpy.data.objects.new('Camera', cam_camera)
ob_ichor_008 = bpy.data.objects.new('ichor.008', me_sphere_000)

# ---- transforms, parenting, visibility, modifiers, constraints
ob_sphere_005.location = (1.916, 0.9042, 2.393)
ob_sphere_005.lineart.crease_threshold = 0.0
ob_sphere_004.location = (2.404, -0.3604, 2.152)
ob_sphere_004.lineart.crease_threshold = 0.0
ob_sphere_003.location = (2.008, -0.5333, 3.044)
ob_sphere_003.scale = (0.7197, 0.7197, 0.7197)
ob_sphere_003.lineart.crease_threshold = 0.0
ob_sphere_002.location = (1.693, 0.1591, 3.15)
ob_sphere_002.lineart.crease_threshold = 0.0
ob_point.location = (2.291, 2.54, 9.238)
ob_point.lineart.crease_threshold = 0.0
ob_sphere_001.location = (-0.3444, -0.2663, 3.827)
ob_sphere_001.scale = (0.8833, 0.8833, 0.8833)
ob_sphere_001.lineart.crease_threshold = 0.0
ob_sphere.location = (0.5805, -1.378, 3.698)
ob_sphere.rotation_euler = (-0.4849, -1.035e-16, 2.559e-17)
ob_sphere.lineart.crease_threshold = 0.0
ob_tentacle_taper.location = (3.046, 1.245, 4.917)
ob_tentacle_taper.lineart.crease_threshold = 0.0
ob_fungus_body.location = (0.0, 0.0, 1.618)
ob_fungus_body.lineart.crease_threshold = 0.0
ob_tentacle_stalk_004.parent = ob_fungus_body
ob_tentacle_stalk_004.matrix_parent_inverse = Matrix(((1.0, 0.0, 0.0, -0.0), (0.0, 1.0, 0.0, -0.0), (0.0, 0.0, 1.0, -1.618), (0.0, 0.0, 0.0, 1.0)))
ob_tentacle_stalk_004.location = (1.416, -4.876, 1.43)
ob_tentacle_stalk_004.lineart.crease_threshold = 0.0
ob_tentacle_stalk_003.parent = ob_fungus_body
ob_tentacle_stalk_003.matrix_parent_inverse = Matrix(((1.0, 0.0, 0.0, -0.0), (0.0, 1.0, 0.0, -0.0), (0.0, 0.0, 1.0, -1.618), (0.0, 0.0, 0.0, 1.0)))
ob_tentacle_stalk_003.location = (2.193, -5.443, 1.43)
ob_tentacle_stalk_003.lineart.crease_threshold = 0.0
ob_tentacle_stalk_002.parent = ob_fungus_body
ob_tentacle_stalk_002.matrix_parent_inverse = Matrix(((1.0, 0.0, 0.0, -0.0), (0.0, 1.0, 0.0, -0.0), (0.0, 0.0, 1.0, -1.618), (0.0, 0.0, 0.0, 1.0)))
ob_tentacle_stalk_002.location = (2.193, -5.045, 2.145)
ob_tentacle_stalk_002.lineart.crease_threshold = 0.0
ob_tentacle_stalk_001.parent = ob_fungus_body
ob_tentacle_stalk_001.matrix_parent_inverse = Matrix(((1.0, 0.0, 0.0, -0.0), (0.0, 1.0, 0.0, -0.0), (0.0, 0.0, 1.0, -1.618), (0.0, 0.0, 0.0, 1.0)))
ob_tentacle_stalk_001.location = (2.475, -4.713, 2.716)
ob_tentacle_stalk_001.lineart.crease_threshold = 0.0
ob_tentacle_stalk.parent = ob_fungus_body
ob_tentacle_stalk.matrix_parent_inverse = Matrix(((1.0, 0.0, 0.0, -0.0), (0.0, 1.0, 0.0, -0.0), (0.0, 0.0, 1.0, -1.618), (0.0, 0.0, 0.0, 1.0)))
ob_tentacle_stalk.location = (2.192, -5.602, 2.507)
ob_tentacle_stalk.lineart.crease_threshold = 0.0
ob_ichor.parent = ob_fungus_body
ob_ichor.matrix_parent_inverse = Matrix(((1.0, 0.0, 0.0, -0.0), (0.0, 1.0, 0.0, -0.0), (0.0, 0.0, 1.0, -1.618), (0.0, 0.0, 0.0, 1.0)))
ob_ichor.location = (1.028, -2.164, 4.483)
ob_ichor.lineart.crease_threshold = 0.0
ob_ichor_007.parent = ob_fungus_body
ob_ichor_007.matrix_parent_inverse = Matrix(((1.0, 0.0, 0.0, -0.0), (0.0, 1.0, 0.0, -0.0), (0.0, 0.0, 1.0, -1.618), (0.0, 0.0, 0.0, 1.0)))
ob_ichor_007.location = (1.108, -4.47, 5.795)
ob_ichor_007.rotation_euler = (-1.539, -2.219e-16, 2.149e-16)
ob_ichor_007.scale = (0.4896, 0.4896, 0.4896)
ob_ichor_007.lineart.crease_threshold = 0.0
ob_ichor_006.parent = ob_fungus_body
ob_ichor_006.matrix_parent_inverse = Matrix(((1.0, 0.0, 0.0, -0.0), (0.0, 1.0, 0.0, -0.0), (0.0, 0.0, 1.0, -1.618), (0.0, 0.0, 0.0, 1.0)))
ob_ichor_006.location = (1.542, -4.351, 4.805)
ob_ichor_006.scale = (0.3425, 0.3425, 0.3425)
ob_ichor_006.lineart.crease_threshold = 0.0
ob_ichor_005.parent = ob_fungus_body
ob_ichor_005.matrix_parent_inverse = Matrix(((1.0, 0.0, 0.0, -0.0), (0.0, 1.0, 0.0, -0.0), (0.0, 0.0, 1.0, -1.618), (0.0, 0.0, 0.0, 1.0)))
ob_ichor_005.location = (1.933, -4.917, 3.807)
ob_ichor_005.scale = (0.6325, 0.6325, 0.6325)
ob_ichor_005.lineart.crease_threshold = 0.0
ob_ichor_004.parent = ob_fungus_body
ob_ichor_004.matrix_parent_inverse = Matrix(((1.0, 0.0, 0.0, -0.0), (0.0, 1.0, 0.0, -0.0), (0.0, 0.0, 1.0, -1.618), (0.0, 0.0, 0.0, 1.0)))
ob_ichor_004.location = (0.6233, -5.435, 5.826)
ob_ichor_004.scale = (0.5288, 0.5288, 0.5288)
ob_ichor_004.lineart.crease_threshold = 0.0
ob_ichor_003.parent = ob_fungus_body
ob_ichor_003.matrix_parent_inverse = Matrix(((1.0, 0.0, 0.0, -0.0), (0.0, 1.0, 0.0, -0.0), (0.0, 0.0, 1.0, -1.618), (0.0, 0.0, 0.0, 1.0)))
ob_ichor_003.location = (1.714, -3.718, 4.864)
ob_ichor_003.lineart.crease_threshold = 0.0
ob_ichor_001.parent = ob_fungus_body
ob_ichor_001.matrix_parent_inverse = Matrix(((1.0, 0.0, 0.0, -0.0), (0.0, 1.0, 0.0, -0.0), (0.0, 0.0, 1.0, -1.618), (0.0, 0.0, 0.0, 1.0)))
ob_ichor_001.location = (1.107, -5.458, 4.46)
ob_ichor_001.rotation_euler = (0.0, -0.5221, 0.0)
ob_ichor_001.scale = (0.8068, 0.8068, 0.8068)
ob_ichor_001.lineart.crease_threshold = 0.0
ob_ichor_002.parent = ob_fungus_body
ob_ichor_002.matrix_parent_inverse = Matrix(((1.0, 0.0, 0.0, -0.0), (0.0, 1.0, 0.0, -0.0), (0.0, 0.0, 1.0, -1.618), (0.0, 0.0, 0.0, 1.0)))
ob_ichor_002.location = (1.07, -4.796, 5.288)
ob_ichor_002.rotation_euler = (0.0, -0.5221, 0.0)
ob_ichor_002.scale = (0.8068, 0.8068, 0.8068)
ob_ichor_002.lineart.crease_threshold = 0.0
ob_tentacle_back_002.location = (0.9404, 0.9311, 2.313)
ob_tentacle_back_002.rotation_euler = (0.3626, -0.7444, 0.127)
ob_tentacle_back_002.lineart.crease_threshold = 0.0
ob_tentacle_back_001.location = (-2.258, 0.6487, 3.0)
ob_tentacle_back_001.rotation_euler = (0.3626, -0.7444, 0.127)
ob_tentacle_back_001.lineart.crease_threshold = 0.0
ob_tentacle_back.location = (-0.8187, 0.6487, 3.061)
ob_tentacle_back.rotation_euler = (0.3626, -0.7444, 0.127)
ob_tentacle_back.lineart.crease_threshold = 0.0
ob_tentacle_top_003.location = (-1.448, -1.941, 4.661)
ob_tentacle_top_003.rotation_euler = (-0.6294, 0.9149, -5.456)
ob_tentacle_top_003.scale = (0.8729, 0.8729, 1.253)
ob_tentacle_top_003.lineart.crease_threshold = 0.0
ob_tentacle_top_002.location = (-0.5705, -2.417, 4.904)
ob_tentacle_top_002.rotation_euler = (-0.6602, 0.0, 0.0)
ob_tentacle_top_002.scale = (0.7536, 0.7536, 0.7536)
ob_tentacle_top_002.lineart.crease_threshold = 0.0
ob_tentacle_top_001.location = (-1.313, -3.049, 5.143)
ob_tentacle_top_001.rotation_euler = (-0.6102, -0.1237, 0.03554)
ob_tentacle_top_001.scale = (0.1652, 0.1652, 0.1652)
ob_tentacle_top_001.lineart.crease_threshold = 0.0
ob_tentacle_top.location = (1.145, -3.443, 5.239)
ob_tentacle_top.rotation_euler = (-0.3832, 0.267, 5.108e-09)
ob_tentacle_top.scale = (0.1951, 0.1951, 0.1951)
ob_tentacle_top.lineart.crease_threshold = 0.0
ob_camera.location = (78.46, -2.847, 3.34)
ob_camera.rotation_euler = (1.571, -1.788e-07, 1.571)
ob_camera.scale = (1.0, 1.0, 1.0)
ob_camera.lock_rotations_4d = False
ob_camera.empty_display_type = 'ARROWS'
ob_camera.color = (0.0, 0.0, 0.0, 0.0)
ob_camera.hide_viewport = True
ob_camera.display_type = 'WIRE'
ob_camera.lineart.crease_threshold = 0.0
ob_ichor_008.location = (0.3431, -5.805, 4.796)
ob_ichor_008.rotation_euler = (0.0, -0.5221, 0.0)
ob_ichor_008.scale = (0.8068, 0.8068, 0.8068)
ob_ichor_008.lineart.crease_threshold = 0.0
cu_beziercurve_007.taper_object = ob_tentacle_taper
cu_beziercurve_006.taper_object = ob_tentacle_taper
cu_beziercurve_005.taper_object = ob_tentacle_taper
cu_beziercurve_004.taper_object = ob_tentacle_taper
cu_beziercurve.taper_object = ob_tentacle_taper
cu_tentacle_back_002.taper_object = ob_tentacle_taper
cu_tentacle_back_001.taper_object = ob_tentacle_taper
cu_tentacle_back.taper_object = ob_tentacle_taper

# ---- collection membership
col_collection_1.objects.link(ob_sphere_005)
col_collection_1.objects.link(ob_sphere_004)
col_collection_1.objects.link(ob_sphere_003)
col_collection_1.objects.link(ob_sphere_002)
col_collection_1.objects.link(ob_point)
col_collection_1.objects.link(ob_sphere_001)
col_collection_1.objects.link(ob_sphere)
col_collection_1.objects.link(ob_tentacle_taper)
col_collection_1.objects.link(ob_fungus_body)
col_collection_1.objects.link(ob_tentacle_stalk_004)
col_collection_1.objects.link(ob_tentacle_stalk_003)
col_collection_1.objects.link(ob_tentacle_stalk_002)
col_collection_1.objects.link(ob_tentacle_stalk_001)
col_collection_1.objects.link(ob_tentacle_stalk)
col_collection_1.objects.link(ob_ichor)
col_collection_1.objects.link(ob_ichor_007)
col_collection_1.objects.link(ob_ichor_006)
col_collection_1.objects.link(ob_ichor_005)
col_collection_1.objects.link(ob_ichor_004)
col_collection_1.objects.link(ob_ichor_003)
col_collection_1.objects.link(ob_ichor_001)
col_collection_1.objects.link(ob_ichor_002)
col_collection_1.objects.link(ob_tentacle_back_002)
col_collection_1.objects.link(ob_tentacle_back_001)
col_collection_1.objects.link(ob_tentacle_back)
col_collection_1.objects.link(ob_tentacle_top_003)
col_collection_1.objects.link(ob_tentacle_top_002)
col_collection_1.objects.link(ob_tentacle_top_001)
col_collection_1.objects.link(ob_tentacle_top)
col_collection_1.objects.link(ob_camera)
col_collection_1.objects.link(ob_ichor_008)

# ---- scene / render settings (as saved in the file)
scene.camera = ob_camera
scene.frame_start = 1; scene.frame_end = 250; scene.frame_set(59)
scene.render.engine = 'BLENDER_EEVEE_NEXT'
scene.render.resolution_percentage = 50
scene.render.dither_intensity = 0.0
scene.cycles.use_denoising = False
scene.cycles.samples = 10
scene.cycles.sampling_pattern = 'TABULATED_SOBOL'
scene.cycles.light_sampling_threshold = 0.0
scene.cycles.use_adaptive_sampling = False
scene.cycles.use_light_tree = False
scene.cycles.blur_glossy = 0.0
scene.cycles.pixel_filter_type = 'GAUSSIAN'
scene.cycles.sample_clamp_indirect = 0.0
scene.view_settings.view_transform = 'Standard'
bpy.context.view_layer.update()
